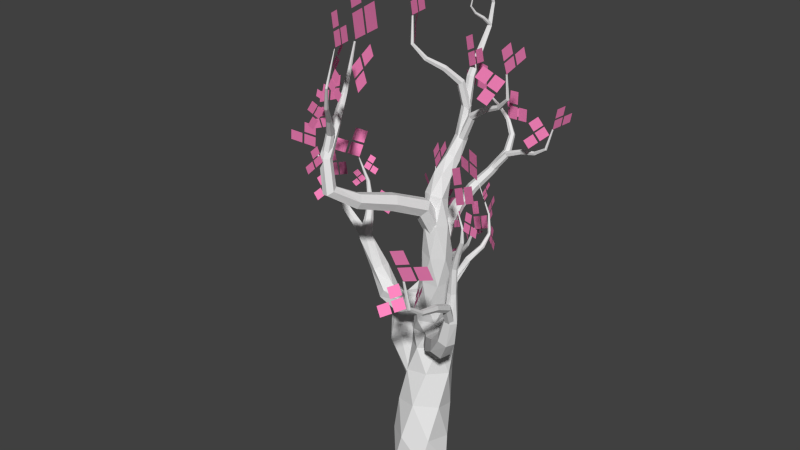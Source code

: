 # Source: deep_tree_03.blend  (saved by Blender 2.73.0; exported with 4.5.12 LTS)
import bpy
from mathutils import Matrix  # noqa: F401  (used for matrix-valued properties, if any)

bpy.ops.wm.read_factory_settings(use_empty=True)
scene = bpy.context.scene
scene.name = 'Scene'

# ---- collections
col_collection_1 = bpy.data.collections.new('Collection 1'); scene.collection.children.link(col_collection_1)

# ---- materials (node trees are filled in below, after node groups)
mat_material_002 = bpy.data.materials.new('Material.002')
mat_material_002.alpha_threshold = 0.0
mat_material_002.use_transparent_shadow = False
mat_material_002.diffuse_color = (1.0, 0.2472, 0.5349, 1.0)
mat_material_002.specular_color = (0.0, 0.1303, 1.0)
mat_material_002.roughness = 0.5
mat_material_002.specular_intensity = 0.6132
mat_material_002.line_color = (0.0, 0.0, 0.0, 0.4623)
mat_material_003 = bpy.data.materials.new('Material.003')
mat_material_003.alpha_threshold = 0.0
mat_material_003.use_transparent_shadow = False
mat_material_003.roughness = 0.5
mat_material_003.specular_intensity = 0.792
mat_material_003.line_color = (0.0, 0.0, 0.0, 1.0)

# ---- material node trees

# ---- world
world_world = bpy.data.worlds.new('World'); scene.world = world_world
world_world.color = (0.05088, 0.05088, 0.05088)
world_world.use_sun_shadow = False
world_world.sun_shadow_jitter_overblur = 0.0
world_world.cycles.sampling_method = 'MANUAL'
world_world.cycles.sample_map_resolution = 256

# ---- meshes
me_mesh_017 = bpy.data.meshes.new('Mesh.017')
me_mesh_017.from_pydata([(4.245, -0.01212, 2.593), (4.151, -0.04785, 2.466), (4.14, -0.08619, 2.692), (4.046, -0.1219, 2.564), (4.37, 0.07516, 2.477), (4.276, 0.03943, 2.349), (4.264, 0.001095, 2.575), (4.17, -0.03464, 2.448), (4.482, 0.118, 2.629), (4.388, 0.08229, 2.502), (4.377, 0.04395, 2.728), (4.283, 0.00822, 2.601), (4.844, 0.07457, 2.264), (4.765, 0.1012, 2.465), (5.045, 0.1109, 2.339), (4.966, 0.1375, 2.539), (4.608, 0.03178, 2.177), (4.529, 0.05838, 2.377), (4.809, 0.06809, 2.251), (4.729, 0.09469, 2.452), (4.703, -0.0001145, 1.936), (4.624, 0.02648, 2.137), (4.903, 0.0362, 2.011), (4.824, 0.06279, 2.211), (5.271, -0.149, 2.852), (5.064, -0.1109, 2.904), (5.31, -0.2158, 3.055), (5.103, -0.1777, 3.107), (5.225, -0.07021, 2.613), (5.018, -0.0321, 2.665), (5.264, -0.137, 2.816), (5.057, -0.09894, 2.868), (5.474, -0.1159, 2.551), (5.267, -0.07781, 2.603), (5.513, -0.1828, 2.754), (5.305, -0.1446, 2.806), (3.719, 0.004772, 1.638), (3.709, 0.1295, 1.684), (3.668, 0.06629, 1.793), (3.659, -0.0008659, 1.57), (3.671, 0.09581, 1.558), (3.609, 0.1588, 1.601), (3.536, 0.125, 1.657), (3.524, 0.02835, 1.669), (3.586, -0.03459, 1.626), (3.882, 0.01781, 1.85), (3.894, 0.09569, 1.838), (3.845, 0.1487, 1.872), (3.785, 0.1238, 1.918), (3.774, 0.04588, 1.93), (3.822, -0.007094, 1.896), (4.154, 0.01902, 2.143), (4.163, 0.07826, 2.132), (4.135, 0.1204, 2.166), (4.097, 0.1034, 2.211), (4.087, 0.04415, 2.222), (4.116, 0.001962, 2.188), (4.48, 0.007578, 2.397), (4.488, 0.04841, 2.388), (4.473, 0.07857, 2.414), (4.451, 0.0679, 2.449), (4.444, 0.02706, 2.457), (4.458, -0.003099, 2.431), (4.785, -0.01321, 2.577), (4.79, 0.009493, 2.572), (4.785, 0.02671, 2.588), (4.776, 0.02123, 2.609), (4.771, -0.001477, 2.614), (4.776, -0.0187, 2.599), (4.994, -0.04023, 2.656), (4.995, -0.03531, 2.655), (4.994, -0.03143, 2.658), (4.992, -0.03246, 2.663), (4.991, -0.03738, 2.664), (4.992, -0.04126, 2.661), (4.204, 0.3179, 1.358), (4.072, 0.29, 1.418), (4.138, 0.3555, 1.231), (4.006, 0.3276, 1.292), (4.282, 0.2737, 1.508), (4.15, 0.2458, 1.568), (4.216, 0.3112, 1.381), (4.084, 0.2833, 1.441), (4.44, 0.3071, 1.435), (4.308, 0.2793, 1.496), (4.374, 0.3447, 1.308), (4.242, 0.3168, 1.369), (4.841, 0.3211, 1.632), (4.741, 0.2739, 1.665), (4.797, 0.3399, 1.527), (4.698, 0.2927, 1.56), (4.892, 0.299, 1.755), (4.793, 0.2518, 1.788), (4.849, 0.3178, 1.651), (4.749, 0.2706, 1.683), (5.011, 0.3556, 1.716), (4.912, 0.3084, 1.749), (4.968, 0.3743, 1.611), (4.868, 0.3272, 1.644), (4.583, 0.2048, 1.908), (4.65, 0.2512, 1.842), (4.664, 0.1705, 1.966), (4.731, 0.2169, 1.899), (4.487, 0.2452, 1.841), (4.554, 0.2916, 1.774), (4.568, 0.211, 1.898), (4.635, 0.2573, 1.831), (4.407, 0.1896, 1.921), (4.474, 0.236, 1.854), (4.488, 0.1553, 1.978), (4.555, 0.2017, 1.911), (5.279, 0.1779, 1.981), (5.206, 0.3199, 1.833), (5.481, 0.2519, 1.953), (5.408, 0.3939, 1.805), (5.04, 0.0908, 2.014), (4.968, 0.2328, 1.867), (5.242, 0.1648, 1.986), (5.17, 0.3067, 1.838), (5.127, -0.07951, 2.191), (5.055, 0.06249, 2.043), (5.329, -0.005557, 2.163), (5.257, 0.1364, 2.015), (2.839, 0.3608, 0.4397), (2.623, 0.4924, 0.4833), (2.411, 0.4388, 0.3497), (2.415, 0.2536, 0.1725), (2.63, 0.122, 0.1289), (2.842, 0.1756, 0.2625), (2.773, 0.07808, 0.7491), (2.627, 0.2428, 0.7993), (2.405, 0.2034, 0.7905), (2.329, -0.0005788, 0.7315), (2.475, -0.1653, 0.6813), (2.697, -0.1259, 0.6902), (2.845, 0.03739, 0.9608), (2.761, 0.212, 0.9846), (2.593, 0.2272, 1.081), (2.507, 0.06779, 1.153), (2.59, -0.1068, 1.129), (2.759, -0.122, 1.033), (3.112, 0.06755, 1.216), (3.093, 0.2304, 1.222), (3.0, 0.2977, 1.34), (2.927, 0.202, 1.452), (2.947, 0.03911, 1.445), (3.039, -0.02812, 1.327), (3.604, -0.02177, 1.514), (3.599, 0.1067, 1.478), (3.557, 0.1982, 1.566), (3.519, 0.1612, 1.688), (3.524, 0.03271, 1.724), (3.567, -0.05879, 1.636), (3.699, -0.01471, 1.558), (3.672, 0.06667, 1.491), (3.629, 0.158, 1.532), (3.614, 0.1679, 1.639), (3.642, 0.08655, 1.705), (3.684, -0.004773, 1.665), (3.901, 0.07933, 1.601), (3.886, 0.1232, 1.531), (3.852, 0.1997, 1.536), (3.832, 0.2323, 1.61), (3.847, 0.1885, 1.68), (3.881, 0.112, 1.676), (4.176, 0.1907, 1.655), (4.18, 0.2074, 1.598), (4.168, 0.2633, 1.583), (4.152, 0.3025, 1.624), (4.148, 0.2858, 1.681), (4.161, 0.2299, 1.696), (4.525, 0.2578, 1.738), (4.533, 0.2566, 1.704), (4.537, 0.2858, 1.686), (4.534, 0.3162, 1.702), (4.526, 0.3174, 1.736), (4.521, 0.2882, 1.753), (4.954, 0.2136, 1.872), (4.956, 0.21, 1.863), (4.958, 0.2161, 1.856), (4.958, 0.2257, 1.857), (4.956, 0.2292, 1.866), (4.954, 0.2232, 1.874), (3.471, 0.08823, 1.676), (3.452, 0.0125, 1.616), (3.505, 0.0005498, 1.535), (3.577, 0.06432, 1.513), (3.595, 0.14, 1.572), (5.764, 1.467, -0.8634), (5.862, 1.589, -0.9621), (5.92, 1.387, -0.8053), (6.019, 1.509, -0.9039), (5.579, 1.562, -0.9319), (5.678, 1.683, -1.031), (5.736, 1.482, -0.8738), (5.835, 1.603, -0.9724), (5.461, 1.416, -0.8136), (5.56, 1.538, -0.9123), (5.617, 1.336, -0.7555), (5.716, 1.458, -0.8541), (5.985, 1.87, -1.178), (5.807, 1.893, -1.134), (6.0, 2.05, -1.214), (5.821, 2.074, -1.17), (5.968, 1.656, -1.135), (5.789, 1.68, -1.091), (5.982, 1.837, -1.171), (5.804, 1.861, -1.127), (6.181, 1.629, -1.188), (6.003, 1.652, -1.144), (6.196, 1.809, -1.224), (6.018, 1.833, -1.18), (4.744, 1.597, 0.02612), (4.715, 1.66, 0.01366), (4.743, 1.717, 0.04232), (4.799, 1.712, 0.08343), (4.828, 1.649, 0.09588), (4.8, 1.592, 0.06723), (5.058, 1.694, -0.2106), (5.036, 1.747, -0.2198), (5.061, 1.794, -0.1948), (5.108, 1.788, -0.1605), (5.131, 1.734, -0.1514), (5.106, 1.687, -0.1764), (5.179, 1.693, -0.4906), (5.163, 1.737, -0.4993), (5.192, 1.774, -0.4934), (5.237, 1.767, -0.4788), (5.253, 1.723, -0.4702), (5.224, 1.686, -0.4761), (5.255, 1.651, -0.7839), (5.245, 1.685, -0.7928), (5.268, 1.713, -0.787), (5.301, 1.707, -0.7723), (5.31, 1.673, -0.7634), (5.288, 1.645, -0.7692), (5.416, 1.625, -1.014), (5.411, 1.649, -1.021), (5.421, 1.668, -1.007), (5.435, 1.664, -0.987), (5.44, 1.64, -0.9803), (5.431, 1.621, -0.9937), (5.779, 1.673, -1.097), (5.777, 1.687, -1.1), (5.782, 1.697, -1.093), (5.79, 1.694, -1.081), (5.793, 1.681, -1.078), (5.787, 1.67, -1.086), (4.13, -2.016, -0.7299), (4.191, -1.89, -0.8573), (4.251, -1.946, -0.6026), (4.312, -1.821, -0.73), (3.987, -2.098, -0.8799), (4.049, -1.973, -1.007), (4.108, -2.028, -0.7526), (4.17, -1.903, -0.88), (3.913, -2.248, -0.7271), (3.975, -2.123, -0.8545), (4.034, -2.179, -0.5998), (4.096, -2.053, -0.7272), (4.878, -2.076, -1.219), (4.65, -2.017, -1.288), (4.956, -2.043, -1.449), (4.728, -1.985, -1.519), (4.786, -2.114, -0.9468), (4.558, -2.055, -1.016), (4.864, -2.082, -1.177), (4.636, -2.023, -1.247), (5.06, -2.184, -0.8636), (4.831, -2.126, -0.933), (5.138, -2.152, -1.094), (4.91, -2.093, -1.164), (3.031, -0.727, -0.8062), (3.015, -0.717, -0.897), (3.064, -0.6554, -0.9463), (3.129, -0.6038, -0.9047), (3.145, -0.6139, -0.8138), (3.096, -0.6755, -0.7646), (3.498, -0.9712, -0.9167), (3.486, -0.9607, -0.9931), (3.529, -0.9082, -1.032), (3.583, -0.8662, -0.9945), (3.594, -0.8768, -0.9181), (3.552, -0.9293, -0.8792), (3.692, -1.319, -0.9895), (3.686, -1.311, -1.052), (3.734, -1.287, -1.085), (3.787, -1.27, -1.056), (3.793, -1.277, -0.9938), (3.745, -1.302, -0.9604), (3.818, -1.702, -1.033), (3.817, -1.699, -1.081), (3.854, -1.679, -1.105), (3.892, -1.662, -1.08), (3.893, -1.665, -1.032), (3.856, -1.685, -1.008), (4.051, -1.996, -1.041), (4.052, -1.995, -1.075), (4.068, -1.969, -1.09), (4.083, -1.945, -1.071), (4.081, -1.947, -1.038), (4.065, -1.972, -1.023), (4.543, -2.066, -1.014), (4.545, -2.065, -1.033), (4.554, -2.05, -1.041), (4.562, -2.037, -1.03), (4.56, -2.039, -1.011), (4.551, -2.053, -1.003), (4.207, -1.704, -1.033), (4.062, -1.667, -0.9881), (4.256, -1.564, -0.9854), (4.111, -1.527, -0.9407), (4.148, -1.869, -1.089), (4.003, -1.833, -1.044), (4.198, -1.729, -1.041), (4.053, -1.692, -0.9965), (4.322, -1.913, -1.142), (4.177, -1.876, -1.098), (4.372, -1.772, -1.095), (4.227, -1.736, -1.05), (6.919, 0.1677, -0.7722), (7.085, 0.2699, -0.8503), (7.047, 0.03477, -0.6723), (7.214, 0.137, -0.7503), (6.767, 0.3243, -0.89), (6.934, 0.4265, -0.968), (6.896, 0.1914, -0.79), (7.062, 0.2936, -0.8681), (6.568, 0.2017, -0.7964), (6.734, 0.3039, -0.8744), (6.696, 0.0688, -0.6964), (6.863, 0.171, -0.7745), (7.353, 0.538, -1.044), (7.158, 0.6168, -1.039), (7.431, 0.7314, -1.071), (7.236, 0.8102, -1.067), (7.262, 0.3101, -1.011), (7.067, 0.3889, -1.007), (7.339, 0.5035, -1.039), (7.144, 0.5823, -1.034), (7.495, 0.2155, -1.017), (7.3, 0.2943, -1.012), (7.573, 0.4089, -1.044), (7.378, 0.4878, -1.04), (5.639, 0.6265, -0.04008), (5.63, 0.7033, -0.05799), (5.669, 0.7586, -0.01641), (5.717, 0.7371, 0.04307), (5.726, 0.6603, 0.06098), (5.687, 0.605, 0.0194), (6.064, 0.6356, -0.2175), (6.058, 0.7007, -0.2307), (6.091, 0.7453, -0.1943), (6.131, 0.7249, -0.1448), (6.137, 0.6597, -0.1316), (6.103, 0.6151, -0.168), (6.264, 0.5939, -0.4968), (6.262, 0.6467, -0.5082), (6.303, 0.6791, -0.4924), (6.345, 0.6586, -0.4653), (6.346, 0.6058, -0.454), (6.306, 0.5734, -0.4697), (6.409, 0.5205, -0.804), (6.41, 0.5604, -0.8147), (6.441, 0.5841, -0.801), (6.471, 0.5679, -0.7768), (6.469, 0.528, -0.7662), (6.438, 0.5042, -0.7798), (6.633, 0.4403, -1.019), (6.636, 0.4678, -1.026), (6.648, 0.4864, -1.008), (6.657, 0.4775, -0.9824), (6.654, 0.45, -0.9749), (6.642, 0.4314, -0.993), (7.056, 0.3848, -1.016), (7.058, 0.4002, -1.02), (7.065, 0.4102, -1.01), (7.069, 0.4046, -0.9953), (7.067, 0.3892, -0.9916), (7.06, 0.3792, -1.002), (7.897, 1.266, 0.2636), (7.964, 1.213, 0.2022), (7.973, 1.336, 0.2856), (8.04, 1.283, 0.2242), (7.808, 1.183, 0.2377), (7.875, 1.13, 0.1763), (7.884, 1.253, 0.2597), (7.951, 1.2, 0.1982), (7.728, 1.247, 0.3114), (7.795, 1.194, 0.2499), (7.803, 1.317, 0.3334), (7.87, 1.264, 0.2719), (8.06, 1.077, 0.06765), (7.955, 1.066, 0.06462), (8.068, 1.033, -0.02739), (7.963, 1.021, -0.03042), (8.051, 1.13, 0.1796), (7.946, 1.119, 0.1766), (8.059, 1.086, 0.0846), (7.954, 1.074, 0.08157), (8.177, 1.145, 0.1833), (8.072, 1.133, 0.1802), (8.184, 1.1, 0.08823), (8.08, 1.088, 0.0852), (7.387, 1.447, 0.1126), (7.374, 1.43, 0.08664), (7.381, 1.439, 0.05539), (7.4, 1.466, 0.0501), (7.412, 1.484, 0.07606), (7.406, 1.474, 0.1073), (7.504, 1.322, 0.141), (7.496, 1.308, 0.1195), (7.509, 1.31, 0.09582), (7.53, 1.327, 0.09364), (7.539, 1.341, 0.1151), (7.526, 1.339, 0.1388), (7.603, 1.19, 0.1973), (7.598, 1.178, 0.1808), (7.608, 1.181, 0.1629), (7.623, 1.195, 0.1614), (7.628, 1.207, 0.1779), (7.618, 1.204, 0.1958), (7.734, 1.103, 0.2287), (7.732, 1.095, 0.2171), (7.733, 1.1, 0.2039), (7.737, 1.114, 0.2024), (7.74, 1.122, 0.214), (7.738, 1.116, 0.2271), (7.942, 1.115, 0.1818), (7.941, 1.11, 0.1752), (7.942, 1.114, 0.1679), (7.944, 1.121, 0.1674), (7.946, 1.126, 0.174), (7.945, 1.122, 0.1813), (7.523, 0.4301, 0.7787), (7.713, 0.3513, 0.7071), (7.628, 0.5926, 0.8773), (7.818, 0.5138, 0.8057), (7.4, 0.2386, 0.6625), (7.589, 0.1598, 0.591), (7.505, 0.4011, 0.7611), (7.694, 0.3223, 0.6896), (7.173, 0.3331, 0.7484), (7.362, 0.2543, 0.6768), (7.278, 0.4956, 0.847), (7.467, 0.4168, 0.7754), (7.178, -2.115, 0.4313), (7.171, -2.14, 0.3276), (7.283, -2.097, 0.4193), (7.276, -2.122, 0.3155), (7.055, -2.137, 0.4455), (7.047, -2.162, 0.3417), (7.16, -2.118, 0.4335), (7.152, -2.144, 0.3297), (7.064, -2.106, 0.5699), (7.056, -2.131, 0.4662), (7.169, -2.088, 0.5579), (7.161, -2.113, 0.4541), (5.808, 2.112, -0.131), (5.595, 2.076, -0.1538), (5.841, 2.047, -0.3357), (5.628, 2.011, -0.3585), (5.769, 2.188, 0.1102), (5.556, 2.152, 0.08743), (5.802, 2.124, -0.09452), (5.589, 2.087, -0.1173), (6.025, 2.232, 0.1374), (5.812, 2.195, 0.1147), (6.058, 2.167, -0.06724), (5.845, 2.131, -0.08998), (7.958, 1.613, 0.3475), (7.992, 1.541, 0.2094), (8.112, 1.609, 0.387), (8.146, 1.538, 0.2489), (7.776, 1.618, 0.3009), (7.81, 1.546, 0.1627), (7.93, 1.614, 0.3404), (7.964, 1.542, 0.2023), (7.736, 1.704, 0.4665), (7.77, 1.632, 0.3284), (7.89, 1.7, 0.5061), (7.924, 1.628, 0.3679), (3.882, 1.75, 1.016), (3.732, 1.719, 1.069), (3.84, 1.904, 0.9867), (3.69, 1.873, 1.039), (3.932, 1.569, 1.051), (3.782, 1.537, 1.103), (3.89, 1.723, 1.022), (3.739, 1.691, 1.074), (4.113, 1.606, 0.9885), (3.962, 1.575, 1.041), (4.07, 1.76, 0.9589), (3.92, 1.729, 1.011), (3.972, 1.737, 1.52), (4.102, 1.615, 1.396), (4.14, 1.781, 1.651), (4.27, 1.66, 1.527), (3.775, 1.684, 1.366), (3.905, 1.562, 1.242), (3.942, 1.729, 1.497), (4.072, 1.607, 1.372), (3.619, 1.829, 1.516), (3.749, 1.708, 1.391), (3.786, 1.874, 1.646), (3.916, 1.753, 1.522), (7.703, -1.968, 0.2379), (7.781, -2.074, 0.1656), (7.823, -1.878, 0.2359), (7.901, -1.983, 0.1636), (7.561, -2.075, 0.2404), (7.64, -2.18, 0.1681), (7.681, -1.984, 0.2383), (7.76, -2.09, 0.166), (7.467, -1.948, 0.3271), (7.546, -2.053, 0.2548), (7.587, -1.857, 0.325), (7.666, -1.963, 0.2527), (7.05, -1.136, 1.12), (7.082, -1.243, 0.9834), (7.208, -1.176, 1.188), (7.24, -1.282, 1.052), (6.863, -1.09, 1.04), (6.896, -1.197, 0.9029), (7.021, -1.129, 1.108), (7.054, -1.236, 0.9712), (6.824, -0.9623, 1.204), (6.857, -1.069, 1.067), (6.982, -1.001, 1.272), (7.015, -1.108, 1.135), (5.31, -0.1148, -1.077), (5.219, -0.1385, -1.04), (5.3, -0.1865, -1.148), (5.209, -0.2102, -1.111), (5.322, -0.03031, -0.9931), (5.23, -0.05399, -0.9566), (5.312, -0.102, -1.064), (5.22, -0.1257, -1.027), (5.431, -0.0019, -1.037), (5.34, -0.02558, -1.0), (5.422, -0.0736, -1.108), (5.33, -0.09728, -1.071), (5.053, -0.7138, -0.9763), (5.104, -0.7641, -1.061), (5.15, -0.6699, -0.9443), (5.201, -0.7202, -1.029), (4.939, -0.7655, -1.014), (4.99, -0.8158, -1.099), (5.036, -0.7216, -0.9821), (5.087, -0.7719, -1.067), (4.878, -0.7051, -0.9126), (4.929, -0.7554, -0.9972), (4.975, -0.6612, -0.8806), (5.026, -0.7115, -0.9652), (7.26, -1.27, 0.397), (7.075, -1.297, 0.5443), (7.144, -1.393, 0.2295), (6.96, -1.42, 0.3768), (7.396, -1.125, 0.5943), (7.211, -1.153, 0.7417), (7.28, -1.248, 0.4268), (7.096, -1.276, 0.5742), (7.617, -1.092, 0.4176), (7.433, -1.12, 0.5649), (7.502, -1.215, 0.2501), (7.317, -1.242, 0.3975), (7.413, -2.345, -0.0666), (7.281, -2.338, 0.003285), (7.345, -2.387, -0.1933), (7.212, -2.38, -0.1234), (7.495, -2.296, 0.08264), (7.362, -2.289, 0.1525), (7.426, -2.338, -0.04401), (7.293, -2.331, 0.02588), (7.654, -2.304, -0.001184), (7.521, -2.297, 0.0687), (7.585, -2.346, -0.1278), (7.452, -2.339, -0.05795), (4.699, -0.3588, -1.396), (4.573, -0.3548, -1.38), (4.684, -0.4408, -1.492), (4.558, -0.4368, -1.475), (4.716, -0.2621, -1.284), (4.591, -0.2581, -1.268), (4.701, -0.3441, -1.379), (4.576, -0.3402, -1.363), (4.867, -0.2669, -1.304), (4.741, -0.2629, -1.287), (4.852, -0.3489, -1.399), (4.726, -0.3449, -1.383), (4.941, 0.1453, -1.011), (5.06, 0.102, -1.023), (4.986, 0.2588, -0.9776), (5.105, 0.2155, -0.9892), (4.889, 0.01148, -1.051), (5.007, -0.03182, -1.063), (4.933, 0.125, -1.017), (5.052, 0.08173, -1.029), (4.746, 0.06341, -1.037), (4.865, 0.02012, -1.049), (4.791, 0.177, -1.004), (4.91, 0.1337, -1.015), (2.85, 1.626, 0.7858), (2.885, 1.487, 0.8058), (2.98, 1.651, 0.7291), (3.015, 1.512, 0.7492), (2.697, 1.596, 0.8525), (2.732, 1.458, 0.8725), (2.827, 1.621, 0.7959), (2.862, 1.483, 0.8159), (2.654, 1.762, 0.8284), (2.69, 1.624, 0.8485), (2.784, 1.787, 0.7718), (2.82, 1.649, 0.7919), (3.757, 1.255, -0.03669), (3.704, 1.208, 0.02076), (3.7, 1.327, -0.03082), (3.647, 1.28, 0.02662), (3.824, 1.171, -0.0436), (3.771, 1.124, 0.01385), (3.767, 1.242, -0.03773), (3.714, 1.195, 0.01971), (3.888, 1.227, -0.1125), (3.835, 1.18, -0.05505), (3.831, 1.299, -0.1066), (3.778, 1.252, -0.04918), (3.618, 1.181, 0.2094), (3.603, 1.129, 0.1695), (3.681, 1.159, 0.2147), (3.667, 1.107, 0.1748), (3.544, 1.207, 0.2032), (3.529, 1.155, 0.1633), (3.607, 1.185, 0.2085), (3.592, 1.133, 0.1686), (3.561, 1.269, 0.251), (3.547, 1.217, 0.2111), (3.624, 1.247, 0.2563), (3.61, 1.195, 0.2164), (5.115, -0.8914, -1.366), (4.976, -0.9124, -1.36), (5.115, -0.9299, -1.502), (4.975, -0.9509, -1.495), (5.116, -0.8461, -1.206), (4.976, -0.8671, -1.199), (5.115, -0.8846, -1.342), (4.976, -0.9056, -1.335), (5.283, -0.8209, -1.213), (5.143, -0.8419, -1.207), (5.283, -0.8594, -1.349), (5.143, -0.8804, -1.343), (5.661, 0.03719, -0.625), (5.632, -0.04177, -0.8252), (5.874, -0.002516, -0.64), (5.845, -0.08148, -0.8402), (5.41, 0.08397, -0.6073), (5.381, 0.005013, -0.8075), (5.623, 0.04427, -0.6223), (5.594, -0.03469, -0.8225), (5.445, 0.1787, -0.3672), (5.416, 0.09972, -0.5674), (5.658, 0.139, -0.3822), (5.629, 0.06001, -0.5824), (4.162, 1.038, -0.1674), (3.969, 0.9825, -0.2489), (4.26, 0.9629, -0.3463), (4.066, 0.907, -0.4277), (4.048, 1.127, 0.04338), (3.854, 1.072, -0.03809), (4.145, 1.052, -0.1355), (3.952, 0.996, -0.217), (4.28, 1.195, 0.1411), (4.086, 1.139, 0.05962), (4.377, 1.119, -0.03778), (4.184, 1.063, -0.1192), (4.656, 1.954, 1.426), (4.592, 1.806, 1.28), (4.85, 1.965, 1.33), (4.787, 1.818, 1.184), (4.427, 1.94, 1.539), (4.363, 1.792, 1.394), (4.621, 1.952, 1.443), (4.558, 1.804, 1.297), (4.503, 2.117, 1.715), (4.439, 1.97, 1.569), (4.697, 2.129, 1.618), (4.634, 1.981, 1.472), (8.578, 1.407, 0.2121), (8.499, 1.352, 0.0176), (8.779, 1.365, 0.1427), (8.7, 1.309, -0.05187), (8.341, 1.458, 0.294), (8.262, 1.402, 0.09946), (8.542, 1.415, 0.2245), (8.463, 1.359, 0.02999), (8.436, 1.524, 0.5273), (8.357, 1.469, 0.3328), (8.637, 1.482, 0.4578), (8.558, 1.426, 0.2633), (8.036, 0.1254, 0.5132), (7.843, 0.06951, 0.4318), (8.133, 0.04991, 0.3344), (7.94, -0.006023, 0.2529), (7.921, 0.2145, 0.724), (7.728, 0.1585, 0.6425), (8.019, 0.1389, 0.5451), (7.825, 0.08299, 0.4637), (8.153, 0.2815, 0.8217), (7.96, 0.2256, 0.7402), (8.251, 0.206, 0.6428), (8.057, 0.1501, 0.5614), (8.163, -1.111, 0.5138), (7.817, -1.211, 0.3684), (8.336, -1.246, 0.1945), (7.991, -1.345, 0.04904), (7.958, -0.9518, 0.8902), (7.613, -1.052, 0.7447), (8.132, -1.087, 0.5708), (7.786, -1.186, 0.4254), (8.372, -0.832, 1.065), (8.027, -0.9319, 0.9192), (8.546, -0.9669, 0.7453), (8.2, -1.067, 0.5998), (8.202, -2.188, -0.01058), (8.008, -2.244, -0.09204), (8.299, -2.263, -0.1894), (8.106, -2.319, -0.2709), (8.087, -2.099, 0.2002), (7.894, -2.155, 0.1187), (8.184, -2.174, 0.02133), (7.991, -2.23, -0.06014), (8.319, -2.032, 0.2979), (8.126, -2.087, 0.2164), (8.416, -2.107, 0.119), (8.223, -2.163, 0.03757), (5.661, -0.8114, -1.145), (5.435, -0.8768, -1.241), (5.775, -0.8997, -1.354), (5.549, -0.9651, -1.45), (5.528, -0.7074, -0.8989), (5.301, -0.7727, -0.9941), (5.641, -0.7957, -1.108), (5.415, -0.8611, -1.203), (5.799, -0.6289, -0.7846), (5.573, -0.6943, -0.8799), (5.912, -0.7172, -0.9938), (5.686, -0.7826, -1.089), (7.13, 0.8822, -0.0636), (6.937, 0.8263, -0.1451), (7.227, 0.8067, -0.2425), (7.034, 0.7508, -0.3239), (7.015, 0.9713, 0.1472), (6.822, 0.9153, 0.0657), (7.113, 0.8957, -0.0317), (6.919, 0.8398, -0.1132), (7.247, 1.038, 0.2449), (7.054, 0.9824, 0.1634), (7.345, 0.9628, 0.06601), (7.151, 0.9069, -0.01545), (6.354, 1.836, 0.5551), (6.326, 1.806, 0.3419), (6.568, 1.808, 0.5308), (6.54, 1.779, 0.3175), (6.102, 1.868, 0.5838), (6.074, 1.838, 0.3705), (6.316, 1.841, 0.5595), (6.288, 1.811, 0.3462), (6.135, 1.903, 0.8396), (6.107, 1.874, 0.6263), (6.35, 1.876, 0.8152), (6.322, 1.846, 0.602), (-0.612, 0.5137, 0.08622), (-0.6498, 0.4282, 0.6133), (-0.5583, -0.06012, 0.8124), (-0.429, -0.463, 0.4845), (-0.3912, -0.3774, -0.04254), (-0.4827, 0.1109, -0.2417), (-0.12, 0.5128, 0.2308), (-0.1226, 0.3082, 0.6893), (-0.01598, -0.179, 0.7474), (0.09332, -0.4615, 0.347), (0.09598, -0.2569, -0.1114), (-0.01066, 0.2303, -0.1695), (0.4526, 0.5877, 0.3718), (0.4968, 0.2917, 0.7327), (0.6453, -0.1468, 0.6593), (0.7496, -0.2894, 0.225), (0.7054, 0.006562, -0.1359), (0.5568, 0.4451, -0.06247), (1.09, 0.6666, 0.507), (1.148, 0.3015, 0.7374), (1.28, -0.06297, 0.5385), (1.354, -0.06232, 0.1093), (1.296, 0.3028, -0.1212), (1.164, 0.6673, 0.07768), (1.673, 0.6554, 0.6155), (1.681, 0.2584, 0.6805), (1.768, 0.006868, 0.3785), (1.845, 0.1523, 0.01141), (1.837, 0.5494, -0.05358), (1.751, 0.8009, 0.2485), (2.114, 0.4876, 0.681), (2.042, 0.1428, 0.5703), (2.089, 0.04906, 0.2163), (2.207, 0.3001, -0.02699), (2.279, 0.6449, 0.08369), (2.232, 0.7387, 0.4377), (2.441, 0.2401, 0.6193), (2.335, 0.02112, 0.3815), (2.365, 0.09974, 0.05158), (2.502, 0.3974, -0.04054), (2.609, 0.6164, 0.1973), (2.579, 0.5378, 0.5272), (2.81, 0.0325, 0.4221), (2.718, -0.03413, 0.1317), (2.758, 0.1748, -0.09639), (2.89, 0.4504, -0.03402), (2.982, 0.517, 0.2564), (2.942, 0.3081, 0.4845), (3.238, -0.09533, 0.1841), (3.194, -0.02452, -0.08661), (3.255, 0.2371, -0.1763), (3.36, 0.428, 0.004798), (3.404, 0.3572, 0.2755), (3.343, 0.09551, 0.3651), (3.759, -0.1379, -0.00866), (3.757, 0.03002, -0.2), (3.804, 0.2759, -0.1541), (3.854, 0.3538, 0.08321), (3.855, 0.1859, 0.2746), (3.808, -0.05992, 0.2287), (4.355, -0.08931, -0.0822), (4.341, 0.1205, -0.1649), (4.341, 0.2975, -0.02452), (4.355, 0.2648, 0.1986), (4.37, 0.05501, 0.2813), (4.37, -0.122, 0.1409), (4.816, 0.07094, -0.07249), (4.745, 0.2541, -0.05754), (4.724, 0.3379, 0.1198), (4.775, 0.2384, 0.2822), (4.847, 0.05516, 0.2673), (4.867, -0.02855, 0.0899), (5.081, 0.2983, -0.05911), (4.995, 0.4206, 0.01823), (5.005, 0.438, 0.1854), (5.102, 0.3332, 0.2752), (5.188, 0.211, 0.1978), (5.177, 0.1935, 0.0307), (5.326, 0.5494, -0.05522), (5.274, 0.6329, 0.04383), (5.309, 0.613, 0.1774), (5.396, 0.5097, 0.212), (5.448, 0.4262, 0.1129), (5.413, 0.4461, -0.02067), (5.664, 0.7589, -0.05772), (5.649, 0.8146, 0.03684), (5.675, 0.7674, 0.1337), (5.715, 0.6644, 0.136), (5.731, 0.6087, 0.04146), (5.705, 0.656, -0.0554), (6.161, 0.829, -0.05017), (6.155, 0.8565, 0.02683), (6.166, 0.8052, 0.08975), (6.183, 0.7262, 0.07568), (6.189, 0.6987, -0.001311), (6.178, 0.75, -0.06424), (6.649, 0.9444, -0.02255), (6.639, 0.9554, 0.04438), (6.66, 0.9086, 0.09017), (6.69, 0.8507, 0.06904), (6.7, 0.8398, 0.002111), (6.679, 0.8866, -0.04368), (7.007, 1.213, 0.02153), (6.999, 1.215, 0.07599), (7.025, 1.179, 0.1089), (7.059, 1.142, 0.0874), (7.067, 1.14, 0.03295), (7.041, 1.176, 1.053e-05), (7.337, 1.49, 0.06867), (7.333, 1.489, 0.1101), (7.349, 1.457, 0.1318), (7.369, 1.427, 0.1121), (7.373, 1.428, 0.07068), (7.357, 1.459, 0.04895), (7.722, 1.604, 0.1016), (7.721, 1.602, 0.1297), (7.72, 1.577, 0.142), (7.72, 1.553, 0.1263), (7.721, 1.555, 0.09821), (7.722, 1.581, 0.08585), (8.23, 1.393, 0.1022), (8.229, 1.392, 0.1168), (8.229, 1.378, 0.1227), (8.229, 1.366, 0.1139), (8.229, 1.368, 0.09928), (8.23, 1.381, 0.09342), (4.125, -0.02216, 0.1895), (4.123, -0.0682, 0.007189), (4.244, 0.01422, -0.1116), (4.365, 0.1427, -0.04808), (4.367, 0.1887, 0.1342), (4.247, 0.1063, 0.253), (4.59, -0.2614, 0.2458), (4.591, -0.3015, 0.07935), (4.701, -0.2249, -0.0267), (4.811, -0.1083, 0.03373), (4.81, -0.06819, 0.2002), (4.7, -0.1447, 0.3063), (4.831, -0.7822, 0.3741), (4.836, -0.8193, 0.2243), (4.965, -0.7922, 0.1429), (5.088, -0.7282, 0.2113), (5.082, -0.6912, 0.3612), (4.953, -0.7182, 0.4426), (5.044, -1.42, 0.5466), (5.056, -1.455, 0.4141), (5.171, -1.424, 0.3449), (5.274, -1.357, 0.4081), (5.261, -1.322, 0.5406), (5.147, -1.353, 0.6098), (5.378, -1.896, 0.7129), (5.398, -1.925, 0.5972), (5.458, -1.849, 0.5251), (5.498, -1.744, 0.5686), (5.479, -1.715, 0.6843), (5.419, -1.791, 0.7565), (5.946, -1.863, 0.7979), (5.963, -1.879, 0.6965), (5.948, -1.802, 0.6282), (5.915, -1.709, 0.6614), (5.898, -1.693, 0.7628), (5.913, -1.77, 0.831), (6.348, -1.609, 0.8196), (6.359, -1.613, 0.734), (6.325, -1.553, 0.6829), (6.279, -1.488, 0.7173), (6.268, -1.484, 0.8029), (6.302, -1.544, 0.854), (6.599, -1.414, 0.8449), (6.602, -1.409, 0.7764), (6.572, -1.357, 0.7436), (6.538, -1.309, 0.7792), (6.534, -1.313, 0.8478), (6.565, -1.366, 0.8806), (6.816, -1.266, 0.8553), (6.811, -1.257, 0.805), (6.792, -1.213, 0.788), (6.776, -1.178, 0.8212), (6.781, -1.186, 0.8714), (6.801, -1.23, 0.8884), (7.109, -1.156, 0.8303), (7.103, -1.146, 0.799), (7.095, -1.114, 0.7929), (7.094, -1.092, 0.818), (7.1, -1.102, 0.8493), (7.108, -1.134, 0.8554), (7.588, -1.082, 0.7465), (7.584, -1.075, 0.7328), (7.581, -1.059, 0.7326), (7.581, -1.051, 0.7461), (7.584, -1.058, 0.7597), (7.588, -1.073, 0.7599), (6.134, 0.7583, 0.06796), (6.133, 0.7144, -0.001325), (6.169, 0.7435, -0.06865), (6.207, 0.8164, -0.06669), (6.208, 0.8602, 0.002593), (6.171, 0.8312, 0.06992), (6.596, 0.6601, 0.1243), (6.596, 0.6251, 0.06487), (6.628, 0.6517, 0.009638), (6.659, 0.7132, 0.01378), (6.658, 0.7481, 0.07316), (6.626, 0.7216, 0.1284), (6.842, 0.4402, 0.2608), (6.846, 0.4117, 0.2129), (6.887, 0.4236, 0.1767), (6.924, 0.4639, 0.1883), (6.92, 0.4923, 0.2362), (6.879, 0.4804, 0.2724), (7.035, 0.1936, 0.4369), (7.041, 0.1707, 0.4014), (7.072, 0.1817, 0.3741), (7.097, 0.2155, 0.3824), (7.09, 0.2384, 0.4179), (7.059, 0.2275, 0.4451), (7.292, 0.05272, 0.5899), (7.299, 0.03702, 0.5656), (7.309, 0.05065, 0.5416), (7.314, 0.07998, 0.5419), (7.307, 0.09567, 0.5662), (7.297, 0.08204, 0.5902), (7.718, 0.1485, 0.6496), (7.722, 0.1403, 0.6358), (7.728, 0.1484, 0.6227), (7.73, 0.1648, 0.6234), (7.726, 0.173, 0.6373), (7.72, 0.1649, 0.6504), (3.194, 0.3989, 0.1018), (3.191, 0.356, 0.2542), (3.254, 0.2179, 0.2991), (3.32, 0.1226, 0.1916), (3.324, 0.1654, 0.03915), (3.261, 0.3035, -0.005721), (3.686, 0.5072, 0.114), (3.668, 0.4949, 0.2555), (3.716, 0.3786, 0.3236), (3.782, 0.2746, 0.2502), (3.799, 0.2868, 0.1087), (3.751, 0.4031, 0.04057), (3.97, 0.7456, 0.1673), (3.933, 0.7482, 0.2895), (3.994, 0.6767, 0.3763), (4.092, 0.6027, 0.3407), (4.129, 0.6001, 0.2185), (4.068, 0.6716, 0.1317), (4.189, 1.072, 0.2139), (4.149, 1.091, 0.3174), (4.204, 1.053, 0.4072), (4.3, 0.9955, 0.3936), (4.34, 0.9764, 0.2902), (4.284, 1.015, 0.2003), (4.404, 1.403, 0.1847), (4.381, 1.45, 0.2667), (4.433, 1.436, 0.3473), (4.509, 1.374, 0.346), (4.531, 1.327, 0.264), (4.479, 1.341, 0.1833), (4.688, 1.639, 0.008777), (4.682, 1.694, 0.06941), (4.728, 1.685, 0.1367), (4.78, 1.622, 0.1434), (4.786, 1.567, 0.08281), (4.74, 1.576, 0.01548), (5.054, 1.866, -0.1738), (5.037, 1.899, -0.1166), (5.062, 1.878, -0.05676), (5.104, 1.824, -0.0541), (5.121, 1.791, -0.1113), (5.096, 1.812, -0.1711), (5.31, 2.084, -0.09883), (5.28, 2.089, -0.05446), (5.284, 2.054, -0.01394), (5.318, 2.012, -0.01777), (5.349, 2.007, -0.06214), (5.345, 2.042, -0.1027), (5.525, 2.208, 0.1074), (5.499, 2.204, 0.1376), (5.493, 2.167, 0.1532), (5.512, 2.135, 0.1385), (5.538, 2.14, 0.1082), (5.545, 2.177, 0.09269), (5.762, 2.153, 0.3095), (5.747, 2.144, 0.329), (5.735, 2.121, 0.327), (5.738, 2.106, 0.3056), (5.754, 2.115, 0.2861), (5.766, 2.138, 0.288), (6.072, 1.85, 0.3708), (6.065, 1.844, 0.3782), (6.061, 1.833, 0.3748), (6.064, 1.828, 0.3639), (6.072, 1.834, 0.3565), (6.076, 1.845, 0.3599), (5.899, -1.856, 0.7551), (5.882, -1.818, 0.6841), (5.892, -1.737, 0.677), (5.92, -1.694, 0.7408), (5.937, -1.731, 0.8117), (5.926, -1.812, 0.8189), (6.311, -1.774, 0.7022), (6.298, -1.744, 0.6444), (6.306, -1.678, 0.6386), (6.328, -1.642, 0.6905), (6.342, -1.673, 0.7482), (6.334, -1.739, 0.7541), (6.613, -1.936, 0.5472), (6.603, -1.913, 0.5027), (6.626, -1.869, 0.4908), (6.66, -1.848, 0.5234), (6.67, -1.871, 0.5679), (6.647, -1.915, 0.5798), (6.929, -2.18, 0.346), (6.922, -2.163, 0.3147), (6.936, -2.131, 0.3074), (6.958, -2.115, 0.3313), (6.966, -2.132, 0.3625), (6.951, -2.164, 0.3699), (7.326, -2.317, 0.1814), (7.322, -2.307, 0.1634), (7.322, -2.287, 0.1622), (7.327, -2.275, 0.179), (7.331, -2.285, 0.197), (7.331, -2.306, 0.1982), (7.869, -2.165, 0.1342), (7.868, -2.163, 0.1295), (7.868, -2.157, 0.1292), (7.869, -2.154, 0.1336), (7.871, -2.157, 0.1383), (7.87, -2.162, 0.1387), (1.726, 0.2783, 0.4606), (1.572, 0.3852, 0.2435), (1.676, 0.6007, 0.08529), (1.935, 0.7094, 0.1442), (2.09, 0.6026, 0.3613), (1.985, 0.387, 0.5195), (2.051, -0.3164, -0.05527), (1.918, -0.2254, -0.2409), (2.007, -0.04096, -0.3768), (2.229, 0.05259, -0.327), (2.362, -0.03833, -0.1414), (2.273, -0.2228, -0.005483), (2.387, -0.6656, -0.4517), (2.279, -0.6, -0.6124), (2.327, -0.4225, -0.7019), (2.482, -0.3106, -0.6307), (2.59, -0.3762, -0.47), (2.543, -0.5537, -0.3805), (2.765, -0.8048, -0.7089), (2.697, -0.7723, -0.8534), (2.703, -0.6209, -0.9138), (2.776, -0.5021, -0.8297), (2.844, -0.5346, -0.6851), (2.839, -0.686, -0.6247), (3.197, -0.8065, -0.8292), (3.173, -0.8002, -0.9482), (3.165, -0.6918, -1.003), (3.181, -0.5898, -0.9386), (3.205, -0.5961, -0.8195), (3.213, -0.7045, -0.7648), (3.723, -0.764, -0.853), (3.714, -0.7746, -0.9322), (3.71, -0.711, -0.981), (3.714, -0.6368, -0.9507), (3.723, -0.6262, -0.8716), (3.727, -0.6898, -0.8227), (4.21, -0.773, -0.903), (4.192, -0.7968, -0.9608), (4.183, -0.7566, -1.011), (4.192, -0.6926, -1.003), (4.209, -0.6689, -0.9456), (4.218, -0.7091, -0.8954), (4.533, -0.8067, -1.022), (4.513, -0.8371, -1.056), (4.497, -0.8192, -1.099), (4.501, -0.7708, -1.109), (4.522, -0.7404, -1.076), (4.538, -0.7583, -1.032), (4.765, -0.8349, -1.131), (4.757, -0.8647, -1.146), (4.749, -0.8655, -1.179), (4.748, -0.8364, -1.197), (4.755, -0.8066, -1.182), (4.764, -0.8058, -1.149), (4.983, -0.8314, -1.149), (4.984, -0.8502, -1.15), (4.989, -0.8586, -1.166), (4.992, -0.8482, -1.182), (4.99, -0.8293, -1.181), (4.986, -0.8209, -1.165), (5.288, -0.7702, -0.9922), (5.288, -0.7735, -0.9909), (5.289, -0.7762, -0.993), (5.289, -0.7757, -0.9964), (5.289, -0.7724, -0.9977), (5.289, -0.7697, -0.9956), (3.846, -0.7008, -0.9129), (3.893, -0.6975, -0.8653), (3.948, -0.7339, -0.8706), (3.957, -0.7736, -0.9234), (3.911, -0.7769, -0.9445), (3.855, -0.7405, -0.9657), (4.286, -0.5044, -1.062), (4.321, -0.5272, -1.032), (4.346, -0.5697, -1.049), (4.335, -0.5893, -1.096), (4.299, -0.5664, -1.126), (4.275, -0.524, -1.109), (4.485, -0.3308, -1.17), (4.513, -0.3573, -1.161), (4.528, -0.3803, -1.19), (4.514, -0.3767, -1.227), (4.486, -0.3502, -1.236), (4.471, -0.3272, -1.207), (4.656, -0.1809, -1.186), (4.672, -0.2026, -1.192), (4.68, -0.2065, -1.218), (4.673, -0.1888, -1.238), (4.657, -0.1672, -1.232), (4.649, -0.1632, -1.206), (4.915, -0.0707, -1.089), (4.922, -0.08023, -1.099), (4.927, -0.07485, -1.113), (4.925, -0.05994, -1.116), (4.918, -0.05041, -1.106), (4.913, -0.05579, -1.093), (5.375, -0.02855, -0.8534), (5.377, -0.02937, -0.8563), (5.377, -0.027, -0.8586), (5.376, -0.02382, -0.8581), (5.375, -0.023, -0.8552), (5.374, -0.02537, -0.8529), (1.075, 0.3666, 0.1488), (0.8274, 0.4907, 0.224), (0.6561, 0.3643, 0.4166), (0.7325, 0.1137, 0.534), (0.9802, -0.01042, 0.4589), (1.152, 0.116, 0.2663), (1.571, 0.6796, 1.012), (1.372, 0.8398, 1.032), (1.179, 0.7847, 1.191), (1.185, 0.5693, 1.33), (1.384, 0.4091, 1.31), (1.577, 0.4643, 1.151), (1.811, 0.8826, 1.297), (1.65, 1.033, 1.25), (1.503, 1.095, 1.41), (1.518, 1.006, 1.617), (1.68, 0.8555, 1.664), (1.826, 0.7937, 1.503), (1.986, 1.027, 1.3), (1.853, 1.135, 1.207), (1.77, 1.286, 1.298), (1.82, 1.33, 1.481), (1.954, 1.222, 1.573), (2.037, 1.071, 1.483), (2.29, 1.16, 1.134), (2.2, 1.226, 1.013), (2.158, 1.384, 1.018), (2.206, 1.478, 1.144), (2.296, 1.413, 1.265), (2.337, 1.254, 1.26), (2.836, 1.209, 0.9374), (2.753, 1.221, 0.8339), (2.72, 1.343, 0.789), (2.77, 1.451, 0.8475), (2.854, 1.439, 0.9509), (2.886, 1.318, 0.9959), (2.923, 1.214, 0.8789), (2.831, 1.193, 0.825), (2.776, 1.273, 0.7777), (2.812, 1.375, 0.7842), (2.904, 1.397, 0.8381), (2.959, 1.317, 0.8854), (3.045, 1.208, 0.688), (2.979, 1.166, 0.657), (2.919, 1.208, 0.6149), (2.925, 1.29, 0.6038), (2.991, 1.332, 0.6347), (3.051, 1.291, 0.6769), (3.217, 1.188, 0.4406), (3.184, 1.143, 0.422), (3.14, 1.152, 0.3829), (3.13, 1.207, 0.3624), (3.163, 1.252, 0.381), (3.207, 1.243, 0.4201), (3.478, 1.153, 0.1885), (3.468, 1.121, 0.183), (3.448, 1.113, 0.1558), (3.439, 1.138, 0.134), (3.449, 1.17, 0.1395), (3.468, 1.178, 0.1668), (3.877, 1.097, -0.01706), (3.876, 1.088, -0.01586), (3.87, 1.083, -0.02223), (3.866, 1.087, -0.0298), (3.867, 1.097, -0.031), (3.872, 1.102, -0.02463), (2.765, 1.435, 0.9343), (2.759, 1.366, 1.003), (2.764, 1.271, 0.9777), (2.774, 1.246, 0.8833), (2.779, 1.316, 0.8144), (2.775, 1.41, 0.8399), (3.12, 1.443, 0.9847), (3.115, 1.388, 1.042), (3.118, 1.311, 1.024), (3.126, 1.288, 0.9483), (3.131, 1.343, 0.8907), (3.128, 1.42, 0.9089), (3.511, 1.484, 1.053), (3.506, 1.443, 1.099), (3.52, 1.385, 1.089), (3.539, 1.367, 1.034), (3.543, 1.407, 0.9881), (3.529, 1.466, 0.998), (3.897, 1.574, 1.17), (3.893, 1.547, 1.203), (3.908, 1.508, 1.199), (3.926, 1.495, 1.163), (3.93, 1.522, 1.13), (3.916, 1.562, 1.134), (4.21, 1.684, 1.297), (4.207, 1.669, 1.315), (4.218, 1.648, 1.315), (4.232, 1.642, 1.297), (4.234, 1.656, 1.278), (4.223, 1.678, 1.278), (4.386, 1.784, 1.396), (4.385, 1.78, 1.4), (4.388, 1.776, 1.4), (4.391, 1.774, 1.396), (4.391, 1.777, 1.392), (4.389, 1.782, 1.392), (6.956, -1.493, 0.8526), (6.939, -1.326, 0.8329), (7.123, -1.477, 0.844), (7.107, -1.31, 0.8244), (6.758, -1.512, 0.8627), (6.741, -1.345, 0.8431), (6.926, -1.496, 0.8541), (6.909, -1.329, 0.8345), (6.778, -1.711, 0.8863), (6.761, -1.545, 0.8667), (6.946, -1.695, 0.8777), (6.929, -1.529, 0.8581), (6.035, -2.091, 0.6951), (6.084, -1.957, 0.6864), (6.17, -2.14, 0.6945), (6.219, -2.006, 0.6858), (5.877, -2.034, 0.6959), (5.925, -1.899, 0.6872), (6.011, -2.083, 0.6952), (6.06, -1.948, 0.6866), (5.818, -2.195, 0.7063), (5.867, -2.06, 0.6976), (5.953, -2.244, 0.7056), (6.002, -2.109, 0.697), (6.91, -2.367, 0.3952), (7.014, -2.27, 0.3865), (7.007, -2.472, 0.3945), (7.112, -2.374, 0.3859), (6.795, -2.244, 0.396), (6.899, -2.146, 0.3873), (6.892, -2.348, 0.3953), (6.997, -2.251, 0.3866), (6.669, -2.361, 0.4064), (6.774, -2.263, 0.3977), (6.767, -2.465, 0.4057), (6.871, -2.368, 0.3971), (6.45, -1.54, 1.065), (6.498, -1.538, 0.93), (6.584, -1.544, 1.113), (6.633, -1.543, 0.9788), (6.291, -1.535, 1.007), (6.34, -1.533, 0.8726), (6.426, -1.539, 1.056), (6.474, -1.538, 0.9213), (6.232, -1.537, 1.169), (6.281, -1.535, 1.034), (6.367, -1.541, 1.217), (6.416, -1.54, 1.083), (5.629, 2.414, 0.1709), (5.499, 2.373, 0.1231), (5.591, 2.553, 0.1554), (5.46, 2.512, 0.1076), (5.674, 2.25, 0.1891), (5.544, 2.209, 0.1413), (5.636, 2.389, 0.1737), (5.506, 2.348, 0.1258), (5.831, 2.299, 0.2465), (5.7, 2.258, 0.1987), (5.793, 2.438, 0.231), (5.662, 2.397, 0.1832)], [(36, 37), (36, 38), (185, 186), (184, 185), (186, 187), (183, 184)], [(0, 1, 3, 2), (4, 5, 7, 6), (8, 9, 11, 10), (12, 13, 15, 14), (16, 17, 19, 18), (20, 21, 23, 22), (24, 25, 27, 26), (28, 29, 31, 30), (32, 33, 35, 34), (39, 45, 44), (40, 46, 39), (41, 47, 46), (42, 48, 47), (43, 49, 48), (44, 50, 43), (45, 51, 56), (46, 52, 45), (47, 53, 46), (48, 54, 47), (49, 55, 54), (50, 56, 55), (51, 57, 62), (52, 58, 51), (53, 59, 52), (54, 60, 53), (55, 61, 60), (56, 62, 61), (57, 63, 62), (58, 64, 57), (59, 65, 58), (60, 66, 65), (61, 67, 66), (62, 68, 67), (63, 69, 74), (64, 70, 63), (65, 71, 64), (66, 72, 65), (67, 73, 72), (68, 74, 73), (45, 50, 44), (46, 45, 39), (40, 41, 46), (41, 42, 47), (42, 43, 48), (50, 49, 43), (50, 45, 56), (52, 51, 45), (53, 52, 46), (54, 53, 47), (48, 49, 54), (49, 50, 55), (56, 51, 62), (58, 57, 51), (59, 58, 52), (60, 59, 53), (54, 55, 60), (55, 56, 61), (63, 68, 62), (64, 63, 57), (65, 64, 58), (59, 60, 65), (60, 61, 66), (61, 62, 67), (68, 63, 74), (70, 69, 63), (71, 70, 64), (72, 71, 65), (66, 67, 72), (67, 68, 73), (75, 76, 78, 77), (79, 80, 82, 81), (83, 84, 86, 85), (87, 88, 90, 89), (91, 92, 94, 93), (95, 96, 98, 97), (99, 100, 102, 101), (103, 104, 106, 105), (107, 108, 110, 109), (111, 112, 114, 113), (115, 116, 118, 117), (119, 120, 122, 121), (123, 129, 128), (124, 130, 123), (125, 131, 124), (126, 132, 125), (127, 133, 126), (128, 134, 127), (129, 135, 140), (130, 136, 129), (131, 137, 130), (132, 138, 131), (133, 139, 132), (134, 140, 139), (135, 141, 146), (136, 142, 135), (137, 143, 136), (138, 144, 137), (139, 145, 138), (140, 146, 145), (141, 147, 146), (142, 148, 141), (143, 149, 142), (144, 150, 143), (145, 151, 150), (146, 152, 151), (147, 153, 152), (148, 154, 147), (149, 155, 148), (150, 156, 149), (151, 157, 150), (152, 158, 151), (153, 159, 158), (154, 160, 153), (155, 161, 154), (156, 162, 155), (157, 163, 156), (158, 164, 157), (159, 165, 164), (160, 166, 159), (161, 167, 160), (162, 168, 161), (163, 169, 162), (164, 170, 163), (165, 171, 170), (166, 172, 165), (167, 173, 166), (168, 174, 167), (169, 175, 174), (170, 176, 175), (171, 177, 182), (172, 178, 171), (173, 179, 172), (174, 180, 173), (175, 181, 180), (176, 182, 181), (129, 134, 128), (130, 129, 123), (131, 130, 124), (132, 131, 125), (133, 132, 126), (134, 133, 127), (134, 129, 140), (136, 135, 129), (137, 136, 130), (138, 137, 131), (139, 138, 132), (133, 134, 139), (140, 135, 146), (142, 141, 135), (143, 142, 136), (144, 143, 137), (145, 144, 138), (139, 140, 145), (147, 152, 146), (148, 147, 141), (149, 148, 142), (150, 149, 143), (144, 145, 150), (145, 146, 151), (153, 158, 152), (154, 153, 147), (155, 154, 148), (156, 155, 149), (157, 156, 150), (158, 157, 151), (159, 164, 158), (160, 159, 153), (161, 160, 154), (162, 161, 155), (163, 162, 156), (164, 163, 157), (165, 170, 164), (166, 165, 159), (167, 166, 160), (168, 167, 161), (169, 168, 162), (170, 169, 163), (171, 176, 170), (172, 171, 165), (173, 172, 166), (174, 173, 167), (168, 169, 174), (169, 170, 175), (176, 171, 182), (178, 177, 171), (179, 178, 172), (180, 179, 173), (174, 175, 180), (175, 176, 181), (188, 189, 191, 190), (192, 193, 195, 194), (196, 197, 199, 198), (200, 201, 203, 202), (204, 205, 207, 206), (208, 209, 211, 210), (212, 218, 217), (213, 219, 212), (214, 220, 219), (215, 221, 220), (216, 222, 221), (217, 223, 216), (218, 224, 229), (219, 225, 218), (220, 226, 219), (221, 227, 220), (222, 228, 227), (223, 229, 228), (224, 230, 235), (225, 231, 224), (226, 232, 225), (227, 233, 226), (228, 234, 233), (229, 235, 234), (230, 236, 241), (231, 237, 230), (232, 238, 231), (233, 239, 232), (234, 240, 239), (235, 241, 240), (236, 242, 241), (237, 243, 236), (238, 244, 243), (239, 245, 244), (240, 246, 245), (241, 247, 240), (218, 223, 217), (219, 218, 212), (213, 214, 219), (214, 215, 220), (215, 216, 221), (223, 222, 216), (223, 218, 229), (225, 224, 218), (226, 225, 219), (227, 226, 220), (221, 222, 227), (222, 223, 228), (229, 224, 235), (231, 230, 224), (232, 231, 225), (233, 232, 226), (227, 228, 233), (228, 229, 234), (235, 230, 241), (237, 236, 230), (238, 237, 231), (239, 238, 232), (233, 234, 239), (234, 235, 240), (242, 247, 241), (243, 242, 236), (237, 238, 243), (238, 239, 244), (239, 240, 245), (247, 246, 240), (248, 249, 251, 250), (252, 253, 255, 254), (256, 257, 259, 258), (260, 261, 263, 262), (264, 265, 267, 266), (268, 269, 271, 270), (272, 278, 277), (273, 279, 272), (274, 280, 279), (275, 281, 280), (276, 282, 281), (277, 283, 276), (278, 284, 289), (279, 285, 278), (280, 286, 279), (281, 287, 280), (282, 288, 287), (283, 289, 288), (284, 290, 295), (285, 291, 284), (286, 292, 285), (287, 293, 286), (288, 294, 293), (289, 295, 294), (290, 296, 301), (291, 297, 290), (292, 298, 291), (293, 299, 292), (294, 300, 299), (295, 301, 300), (296, 302, 301), (297, 303, 296), (298, 304, 303), (299, 305, 304), (300, 306, 305), (301, 307, 300), (278, 283, 277), (279, 278, 272), (273, 274, 279), (274, 275, 280), (275, 276, 281), (283, 282, 276), (283, 278, 289), (285, 284, 278), (286, 285, 279), (287, 286, 280), (281, 282, 287), (282, 283, 288), (289, 284, 295), (291, 290, 284), (292, 291, 285), (293, 292, 286), (287, 288, 293), (288, 289, 294), (295, 290, 301), (297, 296, 290), (298, 297, 291), (299, 298, 292), (293, 294, 299), (294, 295, 300), (302, 307, 301), (303, 302, 296), (297, 298, 303), (298, 299, 304), (299, 300, 305), (307, 306, 300), (308, 309, 311, 310), (312, 313, 315, 314), (316, 317, 319, 318), (320, 321, 323, 322), (324, 325, 327, 326), (328, 329, 331, 330), (332, 333, 335, 334), (336, 337, 339, 338), (340, 341, 343, 342), (344, 350, 349), (345, 351, 344), (346, 352, 351), (347, 353, 352), (348, 354, 353), (349, 355, 348), (350, 356, 361), (351, 357, 350), (352, 358, 351), (353, 359, 352), (354, 360, 359), (355, 361, 360), (356, 362, 367), (357, 363, 356), (358, 364, 357), (359, 365, 358), (360, 366, 365), (361, 367, 366), (362, 368, 373), (363, 369, 362), (364, 370, 363), (365, 371, 364), (366, 372, 371), (367, 373, 372), (368, 374, 373), (369, 375, 368), (370, 376, 375), (371, 377, 376), (372, 378, 377), (373, 379, 372), (350, 355, 349), (351, 350, 344), (345, 346, 351), (346, 347, 352), (347, 348, 353), (355, 354, 348), (355, 350, 361), (357, 356, 350), (358, 357, 351), (359, 358, 352), (353, 354, 359), (354, 355, 360), (361, 356, 367), (363, 362, 356), (364, 363, 357), (365, 364, 358), (359, 360, 365), (360, 361, 366), (367, 362, 373), (369, 368, 362), (370, 369, 363), (371, 370, 364), (365, 366, 371), (366, 367, 372), (374, 379, 373), (375, 374, 368), (369, 370, 375), (370, 371, 376), (371, 372, 377), (379, 378, 372), (380, 381, 383, 382), (384, 385, 387, 386), (388, 389, 391, 390), (392, 393, 395, 394), (396, 397, 399, 398), (400, 401, 403, 402), (404, 410, 415), (405, 411, 404), (406, 412, 405), (407, 413, 406), (408, 414, 413), (409, 415, 414), (410, 416, 421), (411, 417, 410), (412, 418, 411), (413, 419, 412), (414, 420, 419), (415, 421, 420), (416, 422, 427), (417, 423, 416), (418, 424, 417), (419, 425, 418), (420, 426, 425), (421, 427, 426), (422, 428, 427), (423, 429, 422), (424, 430, 429), (425, 431, 430), (426, 432, 431), (427, 433, 426), (409, 404, 415), (411, 410, 404), (412, 411, 405), (413, 412, 406), (407, 408, 413), (408, 409, 414), (415, 410, 421), (417, 416, 410), (418, 417, 411), (419, 418, 412), (413, 414, 419), (414, 415, 420), (421, 416, 427), (423, 422, 416), (424, 423, 417), (425, 424, 418), (419, 420, 425), (420, 421, 426), (428, 433, 427), (429, 428, 422), (423, 424, 429), (424, 425, 430), (425, 426, 431), (433, 432, 426), (434, 435, 437, 436), (438, 439, 441, 440), (442, 443, 445, 444), (446, 447, 449, 448), (450, 451, 453, 452), (454, 455, 457, 456), (458, 459, 461, 460), (462, 463, 465, 464), (466, 467, 469, 468), (470, 471, 473, 472), (474, 475, 477, 476), (478, 479, 481, 480), (482, 483, 485, 484), (486, 487, 489, 488), (490, 491, 493, 492), (494, 495, 497, 496), (498, 499, 501, 500), (502, 503, 505, 504), (506, 507, 509, 508), (510, 511, 513, 512), (514, 515, 517, 516), (518, 519, 521, 520), (522, 523, 525, 524), (526, 527, 529, 528), (530, 531, 533, 532), (534, 535, 537, 536), (538, 539, 541, 540), (542, 543, 545, 544), (546, 547, 549, 548), (550, 551, 553, 552), (554, 555, 557, 556), (558, 559, 561, 560), (562, 563, 565, 564), (566, 567, 569, 568), (570, 571, 573, 572), (574, 575, 577, 576), (578, 579, 581, 580), (582, 583, 585, 584), (586, 587, 589, 588), (590, 591, 593, 592), (594, 595, 597, 596), (598, 599, 601, 600), (602, 603, 605, 604), (606, 607, 609, 608), (610, 611, 613, 612), (614, 615, 617, 616), (618, 619, 621, 620), (622, 623, 625, 624), (626, 627, 629, 628), (630, 631, 633, 632), (634, 635, 637, 636), (638, 639, 641, 640), (642, 643, 645, 644), (646, 647, 649, 648), (650, 651, 653, 652), (654, 655, 657, 656), (658, 659, 661, 660), (662, 663, 665, 664), (666, 667, 669, 668), (670, 671, 673, 672), (674, 675, 677, 676), (678, 679, 681, 680), (682, 683, 685, 684), (686, 687, 689, 688), (690, 691, 693, 692), (694, 695, 697, 696), (698, 699, 701, 700), (702, 703, 705, 704), (706, 707, 709, 708), (710, 711, 713, 712), (714, 715, 717, 716), (718, 719, 721, 720), (722, 723, 725, 724), (726, 727, 729, 728), (730, 731, 733, 732), (734, 735, 737, 736), (738, 739, 741, 740), (742, 743, 745, 744), (746, 747, 749, 748), (750, 751, 753, 752), (754, 755, 757, 756), (758, 759, 761, 760), (762, 763, 765, 764), (766, 767, 769, 768), (770, 776, 781), (771, 777, 776), (772, 778, 777), (773, 779, 778), (774, 780, 779), (775, 781, 780), (776, 782, 787), (777, 783, 782), (778, 784, 783), (779, 785, 784), (780, 786, 785), (781, 787, 786), (782, 788, 793), (783, 789, 788), (784, 790, 789), (785, 791, 790), (786, 792, 791), (787, 793, 792), (788, 794, 799), (789, 795, 794), (790, 796, 795), (791, 797, 796), (792, 798, 797), (793, 799, 798), (794, 800, 805), (795, 801, 800), (796, 802, 801), (797, 803, 802), (798, 804, 803), (799, 805, 804), (800, 806, 811), (801, 807, 806), (802, 808, 807), (803, 809, 808), (804, 810, 809), (805, 811, 810), (806, 812, 817), (807, 813, 812), (808, 814, 813), (809, 815, 814), (810, 816, 815), (811, 817, 816), (812, 818, 823), (813, 819, 818), (814, 820, 819), (815, 821, 820), (816, 822, 821), (817, 823, 822), (818, 824, 829), (819, 825, 824), (820, 826, 825), (821, 827, 826), (822, 828, 827), (823, 829, 828), (824, 830, 835), (825, 831, 830), (826, 832, 831), (827, 833, 832), (828, 834, 833), (829, 835, 834), (830, 836, 835), (831, 837, 836), (832, 838, 837), (833, 839, 838), (834, 840, 839), (835, 841, 840), (836, 842, 847), (837, 843, 842), (838, 844, 843), (839, 845, 844), (840, 846, 845), (841, 847, 846), (842, 848, 853), (843, 849, 848), (844, 850, 849), (845, 851, 850), (846, 852, 851), (847, 853, 852), (848, 854, 859), (849, 855, 854), (850, 856, 855), (851, 857, 856), (852, 858, 857), (853, 859, 858), (854, 860, 859), (855, 861, 854), (856, 862, 861), (857, 863, 862), (858, 864, 863), (859, 865, 858), (860, 866, 865), (861, 867, 860), (862, 868, 867), (863, 869, 868), (864, 870, 869), (865, 871, 864), (866, 872, 877), (867, 873, 872), (868, 874, 867), (869, 875, 868), (870, 876, 869), (871, 877, 876), (872, 878, 883), (873, 879, 878), (874, 880, 873), (875, 881, 874), (876, 882, 881), (877, 883, 882), (878, 884, 889), (879, 885, 878), (880, 886, 879), (881, 887, 886), (882, 888, 887), (883, 889, 888), (884, 890, 889), (885, 891, 884), (886, 892, 891), (887, 893, 892), (888, 894, 893), (889, 895, 888), (896, 902, 901), (897, 903, 896), (898, 904, 903), (899, 905, 904), (900, 906, 905), (901, 907, 900), (902, 908, 913), (903, 909, 902), (904, 910, 903), (905, 911, 904), (906, 912, 911), (907, 913, 912), (908, 914, 919), (909, 915, 908), (910, 916, 909), (911, 917, 910), (912, 918, 917), (913, 919, 918), (914, 920, 925), (915, 921, 914), (916, 922, 915), (917, 923, 916), (918, 924, 923), (919, 925, 924), (920, 926, 925), (921, 927, 920), (922, 928, 927), (923, 929, 928), (924, 930, 929), (925, 931, 924), (926, 932, 931), (927, 933, 932), (928, 934, 933), (929, 935, 934), (930, 936, 935), (931, 937, 930), (932, 938, 937), (933, 939, 932), (934, 940, 939), (935, 941, 940), (936, 942, 941), (937, 943, 942), (938, 944, 943), (939, 945, 938), (940, 946, 945), (941, 947, 946), (942, 948, 947), (943, 949, 948), (944, 950, 955), (945, 951, 950), (946, 952, 945), (947, 953, 952), (948, 954, 953), (949, 955, 954), (950, 956, 961), (951, 957, 950), (952, 958, 951), (953, 959, 952), (954, 960, 959), (955, 961, 960), (962, 968, 967), (963, 969, 962), (964, 970, 969), (965, 971, 970), (966, 972, 971), (967, 973, 966), (968, 974, 979), (969, 975, 968), (970, 976, 969), (971, 977, 970), (972, 978, 977), (973, 979, 978), (974, 980, 985), (975, 981, 974), (976, 982, 975), (977, 983, 976), (978, 984, 983), (979, 985, 984), (980, 986, 991), (981, 987, 980), (982, 988, 981), (983, 989, 982), (984, 990, 989), (985, 991, 990), (986, 992, 991), (987, 993, 986), (988, 994, 993), (989, 995, 994), (990, 996, 995), (991, 997, 990), (998, 1004, 1003), (999, 1005, 998), (1000, 1006, 1005), (1001, 1007, 1006), (1002, 1008, 1001), (1003, 1009, 1002), (1004, 1010, 1015), (1005, 1011, 1004), (1006, 1012, 1005), (1007, 1013, 1006), (1008, 1014, 1007), (1009, 1015, 1014), (1010, 1016, 1021), (1011, 1017, 1010), (1012, 1018, 1011), (1013, 1019, 1012), (1014, 1020, 1013), (1015, 1021, 1020), (1016, 1022, 1027), (1017, 1023, 1022), (1018, 1024, 1017), (1019, 1025, 1018), (1020, 1026, 1019), (1021, 1027, 1026), (1022, 1028, 1027), (1023, 1029, 1022), (1024, 1030, 1023), (1025, 1031, 1030), (1026, 1032, 1031), (1027, 1033, 1032), (1028, 1034, 1033), (1029, 1035, 1028), (1030, 1036, 1029), (1031, 1037, 1036), (1032, 1038, 1037), (1033, 1039, 1038), (1034, 1040, 1045), (1035, 1041, 1040), (1036, 1042, 1041), (1037, 1043, 1036), (1038, 1044, 1037), (1039, 1045, 1038), (1040, 1046, 1051), (1041, 1047, 1046), (1042, 1048, 1047), (1043, 1049, 1042), (1044, 1050, 1043), (1045, 1051, 1044), (1046, 1052, 1051), (1047, 1053, 1052), (1048, 1054, 1053), (1049, 1055, 1054), (1050, 1056, 1055), (1051, 1057, 1050), (1052, 1058, 1057), (1053, 1059, 1052), (1054, 1060, 1059), (1055, 1061, 1060), (1056, 1062, 1061), (1057, 1063, 1056), (1064, 1070, 1069), (1065, 1071, 1064), (1066, 1072, 1071), (1067, 1073, 1072), (1068, 1074, 1073), (1069, 1075, 1068), (1070, 1076, 1081), (1071, 1077, 1070), (1072, 1078, 1071), (1073, 1079, 1072), (1074, 1080, 1079), (1075, 1081, 1080), (1076, 1082, 1087), (1077, 1083, 1076), (1078, 1084, 1077), (1079, 1085, 1078), (1080, 1086, 1085), (1081, 1087, 1086), (1082, 1088, 1093), (1083, 1089, 1082), (1084, 1090, 1083), (1085, 1091, 1084), (1086, 1092, 1091), (1087, 1093, 1092), (1088, 1094, 1093), (1089, 1095, 1088), (1090, 1096, 1095), (1091, 1097, 1096), (1092, 1098, 1097), (1093, 1099, 1092), (1100, 1106, 1111), (1101, 1107, 1100), (1102, 1108, 1101), (1103, 1109, 1102), (1104, 1110, 1109), (1105, 1111, 1110), (1106, 1112, 1117), (1107, 1113, 1106), (1108, 1114, 1107), (1109, 1115, 1108), (1110, 1116, 1115), (1111, 1117, 1116), (1112, 1118, 1117), (1113, 1119, 1112), (1114, 1120, 1113), (1115, 1121, 1114), (1116, 1122, 1121), (1117, 1123, 1116), (1118, 1124, 1123), (1119, 1125, 1118), (1120, 1126, 1119), (1121, 1127, 1126), (1122, 1128, 1127), (1123, 1129, 1122), (1124, 1130, 1129), (1125, 1131, 1124), (1126, 1132, 1125), (1127, 1133, 1132), (1128, 1134, 1133), (1129, 1135, 1134), (1130, 1136, 1135), (1131, 1137, 1130), (1132, 1138, 1131), (1133, 1139, 1132), (1134, 1140, 1139), (1135, 1141, 1140), (1136, 1142, 1147), (1137, 1143, 1136), (1138, 1144, 1137), (1139, 1145, 1138), (1140, 1146, 1139), (1141, 1147, 1140), (1142, 1148, 1147), (1143, 1149, 1142), (1144, 1150, 1143), (1145, 1151, 1144), (1146, 1152, 1145), (1147, 1153, 1146), (1148, 1154, 1153), (1149, 1155, 1148), (1150, 1156, 1149), (1151, 1157, 1150), (1152, 1158, 1157), (1153, 1159, 1158), (1154, 1160, 1165), (1155, 1161, 1154), (1156, 1162, 1155), (1157, 1163, 1156), (1158, 1164, 1163), (1159, 1165, 1164), (1166, 1172, 1171), (1167, 1173, 1172), (1168, 1174, 1173), (1169, 1175, 1174), (1170, 1176, 1175), (1171, 1177, 1170), (1172, 1178, 1177), (1173, 1179, 1172), (1174, 1180, 1179), (1175, 1181, 1180), (1176, 1182, 1181), (1177, 1183, 1182), (1178, 1184, 1183), (1179, 1185, 1178), (1180, 1186, 1185), (1181, 1187, 1186), (1182, 1188, 1187), (1183, 1189, 1188), (1184, 1190, 1195), (1185, 1191, 1190), (1186, 1192, 1185), (1187, 1193, 1186), (1188, 1194, 1187), (1189, 1195, 1194), (1190, 1196, 1201), (1191, 1197, 1196), (1192, 1198, 1191), (1193, 1199, 1192), (1194, 1200, 1193), (1195, 1201, 1200), (1202, 1208, 1207), (1203, 1209, 1202), (1204, 1210, 1209), (1205, 1211, 1210), (1206, 1212, 1205), (1207, 1213, 1206), (1208, 1214, 1213), (1209, 1215, 1208), (1210, 1216, 1209), (1211, 1217, 1210), (1212, 1218, 1211), (1213, 1219, 1212), (1214, 1220, 1225), (1215, 1221, 1214), (1216, 1222, 1215), (1217, 1223, 1216), (1218, 1224, 1217), (1219, 1225, 1224), (1220, 1226, 1231), (1221, 1227, 1220), (1222, 1228, 1221), (1223, 1229, 1222), (1224, 1230, 1223), (1225, 1231, 1230), (1226, 1232, 1231), (1227, 1233, 1226), (1228, 1234, 1227), (1229, 1235, 1228), (1230, 1236, 1235), (1231, 1237, 1236), (1232, 1238, 1237), (1233, 1239, 1232), (1234, 1240, 1233), (1235, 1241, 1234), (1236, 1242, 1235), (1237, 1243, 1236), (1238, 1244, 1243), (1239, 1245, 1238), (1240, 1246, 1239), (1241, 1247, 1240), (1242, 1248, 1241), (1243, 1249, 1242), (1244, 1250, 1249), (1245, 1251, 1244), (1246, 1252, 1245), (1247, 1253, 1246), (1248, 1254, 1247), (1249, 1255, 1248), (1250, 1256, 1255), (1251, 1257, 1250), (1252, 1258, 1251), (1253, 1259, 1252), (1254, 1260, 1259), (1255, 1261, 1260), (1256, 1262, 1267), (1257, 1263, 1256), (1258, 1264, 1257), (1259, 1265, 1258), (1260, 1266, 1265), (1261, 1267, 1266), (1268, 1274, 1273), (1269, 1275, 1268), (1270, 1276, 1275), (1271, 1277, 1276), (1272, 1278, 1277), (1273, 1279, 1272), (1274, 1280, 1285), (1275, 1281, 1274), (1276, 1282, 1275), (1277, 1283, 1276), (1278, 1284, 1283), (1279, 1285, 1284), (1280, 1286, 1291), (1281, 1287, 1280), (1282, 1288, 1281), (1283, 1289, 1282), (1284, 1290, 1289), (1285, 1291, 1290), (1286, 1292, 1291), (1287, 1293, 1286), (1288, 1294, 1287), (1289, 1295, 1294), (1290, 1296, 1295), (1291, 1297, 1296), (1292, 1298, 1303), (1293, 1299, 1292), (1294, 1300, 1293), (1295, 1301, 1294), (1296, 1302, 1301), (1297, 1303, 1302), (775, 770, 781), (770, 771, 776), (771, 772, 777), (772, 773, 778), (773, 774, 779), (774, 775, 780), (781, 776, 787), (776, 777, 782), (777, 778, 783), (778, 779, 784), (779, 780, 785), (780, 781, 786), (787, 782, 793), (782, 783, 788), (783, 784, 789), (784, 785, 790), (785, 786, 791), (786, 787, 792), (793, 788, 799), (788, 789, 794), (789, 790, 795), (790, 791, 796), (791, 792, 797), (792, 793, 798), (799, 794, 805), (794, 795, 800), (795, 796, 801), (796, 797, 802), (797, 798, 803), (798, 799, 804), (805, 800, 811), (800, 801, 806), (801, 802, 807), (802, 803, 808), (803, 804, 809), (804, 805, 810), (811, 806, 817), (806, 807, 812), (807, 808, 813), (808, 809, 814), (809, 810, 815), (810, 811, 816), (817, 812, 823), (812, 813, 818), (813, 814, 819), (814, 815, 820), (815, 816, 821), (816, 817, 822), (823, 818, 829), (818, 819, 824), (819, 820, 825), (820, 821, 826), (821, 822, 827), (822, 823, 828), (829, 824, 835), (824, 825, 830), (825, 826, 831), (826, 827, 832), (827, 828, 833), (828, 829, 834), (836, 841, 835), (830, 831, 836), (831, 832, 837), (832, 833, 838), (833, 834, 839), (834, 835, 840), (841, 836, 847), (836, 837, 842), (837, 838, 843), (838, 839, 844), (839, 840, 845), (840, 841, 846), (847, 842, 853), (842, 843, 848), (843, 844, 849), (844, 845, 850), (845, 846, 851), (846, 847, 852), (853, 848, 859), (848, 849, 854), (849, 850, 855), (850, 851, 856), (851, 852, 857), (852, 853, 858), (860, 865, 859), (861, 860, 854), (855, 856, 861), (856, 857, 862), (857, 858, 863), (865, 864, 858), (866, 871, 865), (867, 866, 860), (861, 862, 867), (862, 863, 868), (863, 864, 869), (871, 870, 864), (871, 866, 877), (866, 867, 872), (874, 873, 867), (875, 874, 868), (876, 875, 869), (870, 871, 876), (877, 872, 883), (872, 873, 878), (880, 879, 873), (881, 880, 874), (875, 876, 881), (876, 877, 882), (883, 878, 889), (885, 884, 878), (886, 885, 879), (880, 881, 886), (881, 882, 887), (882, 883, 888), (890, 895, 889), (891, 890, 884), (885, 886, 891), (886, 887, 892), (887, 888, 893), (895, 894, 888), (902, 907, 901), (903, 902, 896), (897, 898, 903), (898, 899, 904), (899, 900, 905), (907, 906, 900), (907, 902, 913), (909, 908, 902), (910, 909, 903), (911, 910, 904), (905, 906, 911), (906, 907, 912), (913, 908, 919), (915, 914, 908), (916, 915, 909), (917, 916, 910), (911, 912, 917), (912, 913, 918), (919, 914, 925), (921, 920, 914), (922, 921, 915), (923, 922, 916), (917, 918, 923), (918, 919, 924), (926, 931, 925), (927, 926, 920), (921, 922, 927), (922, 923, 928), (923, 924, 929), (931, 930, 924), (932, 937, 931), (926, 927, 932), (927, 928, 933), (928, 929, 934), (929, 930, 935), (937, 936, 930), (938, 943, 937), (939, 938, 932), (933, 934, 939), (934, 935, 940), (935, 936, 941), (936, 937, 942), (944, 949, 943), (945, 944, 938), (939, 940, 945), (940, 941, 946), (941, 942, 947), (942, 943, 948), (949, 944, 955), (944, 945, 950), (952, 951, 945), (946, 947, 952), (947, 948, 953), (948, 949, 954), (955, 950, 961), (957, 956, 950), (958, 957, 951), (959, 958, 952), (953, 954, 959), (954, 955, 960), (968, 973, 967), (969, 968, 962), (963, 964, 969), (964, 965, 970), (965, 966, 971), (973, 972, 966), (973, 968, 979), (975, 974, 968), (976, 975, 969), (977, 976, 970), (971, 972, 977), (972, 973, 978), (979, 974, 985), (981, 980, 974), (982, 981, 975), (983, 982, 976), (977, 978, 983), (978, 979, 984), (985, 980, 991), (987, 986, 980), (988, 987, 981), (989, 988, 982), (983, 984, 989), (984, 985, 990), (992, 997, 991), (993, 992, 986), (987, 988, 993), (988, 989, 994), (989, 990, 995), (997, 996, 990), (1004, 1009, 1003), (1005, 1004, 998), (999, 1000, 1005), (1000, 1001, 1006), (1008, 1007, 1001), (1009, 1008, 1002), (1009, 1004, 1015), (1011, 1010, 1004), (1012, 1011, 1005), (1013, 1012, 1006), (1014, 1013, 1007), (1008, 1009, 1014), (1015, 1010, 1021), (1017, 1016, 1010), (1018, 1017, 1011), (1019, 1018, 1012), (1020, 1019, 1013), (1014, 1015, 1020), (1021, 1016, 1027), (1016, 1017, 1022), (1024, 1023, 1017), (1025, 1024, 1018), (1026, 1025, 1019), (1020, 1021, 1026), (1028, 1033, 1027), (1029, 1028, 1022), (1030, 1029, 1023), (1024, 1025, 1030), (1025, 1026, 1031), (1026, 1027, 1032), (1034, 1039, 1033), (1035, 1034, 1028), (1036, 1035, 1029), (1030, 1031, 1036), (1031, 1032, 1037), (1032, 1033, 1038), (1039, 1034, 1045), (1034, 1035, 1040), (1035, 1036, 1041), (1043, 1042, 1036), (1044, 1043, 1037), (1045, 1044, 1038), (1045, 1040, 1051), (1040, 1041, 1046), (1041, 1042, 1047), (1049, 1048, 1042), (1050, 1049, 1043), (1051, 1050, 1044), (1052, 1057, 1051), (1046, 1047, 1052), (1047, 1048, 1053), (1048, 1049, 1054), (1049, 1050, 1055), (1057, 1056, 1050), (1058, 1063, 1057), (1059, 1058, 1052), (1053, 1054, 1059), (1054, 1055, 1060), (1055, 1056, 1061), (1063, 1062, 1056), (1070, 1075, 1069), (1071, 1070, 1064), (1065, 1066, 1071), (1066, 1067, 1072), (1067, 1068, 1073), (1075, 1074, 1068), (1075, 1070, 1081), (1077, 1076, 1070), (1078, 1077, 1071), (1079, 1078, 1072), (1073, 1074, 1079), (1074, 1075, 1080), (1081, 1076, 1087), (1083, 1082, 1076), (1084, 1083, 1077), (1085, 1084, 1078), (1079, 1080, 1085), (1080, 1081, 1086), (1087, 1082, 1093), (1089, 1088, 1082), (1090, 1089, 1083), (1091, 1090, 1084), (1085, 1086, 1091), (1086, 1087, 1092), (1094, 1099, 1093), (1095, 1094, 1088), (1089, 1090, 1095), (1090, 1091, 1096), (1091, 1092, 1097), (1099, 1098, 1092), (1105, 1100, 1111), (1107, 1106, 1100), (1108, 1107, 1101), (1109, 1108, 1102), (1103, 1104, 1109), (1104, 1105, 1110), (1111, 1106, 1117), (1113, 1112, 1106), (1114, 1113, 1107), (1115, 1114, 1108), (1109, 1110, 1115), (1110, 1111, 1116), (1118, 1123, 1117), (1119, 1118, 1112), (1120, 1119, 1113), (1121, 1120, 1114), (1115, 1116, 1121), (1123, 1122, 1116), (1124, 1129, 1123), (1125, 1124, 1118), (1126, 1125, 1119), (1120, 1121, 1126), (1121, 1122, 1127), (1129, 1128, 1122), (1130, 1135, 1129), (1131, 1130, 1124), (1132, 1131, 1125), (1126, 1127, 1132), (1127, 1128, 1133), (1128, 1129, 1134), (1136, 1141, 1135), (1137, 1136, 1130), (1138, 1137, 1131), (1139, 1138, 1132), (1133, 1134, 1139), (1134, 1135, 1140), (1141, 1136, 1147), (1143, 1142, 1136), (1144, 1143, 1137), (1145, 1144, 1138), (1146, 1145, 1139), (1147, 1146, 1140), (1148, 1153, 1147), (1149, 1148, 1142), (1150, 1149, 1143), (1151, 1150, 1144), (1152, 1151, 1145), (1153, 1152, 1146), (1154, 1159, 1153), (1155, 1154, 1148), (1156, 1155, 1149), (1157, 1156, 1150), (1151, 1152, 1157), (1152, 1153, 1158), (1159, 1154, 1165), (1161, 1160, 1154), (1162, 1161, 1155), (1163, 1162, 1156), (1157, 1158, 1163), (1158, 1159, 1164), (1172, 1177, 1171), (1166, 1167, 1172), (1167, 1168, 1173), (1168, 1169, 1174), (1169, 1170, 1175), (1177, 1176, 1170), (1178, 1183, 1177), (1179, 1178, 1172), (1173, 1174, 1179), (1174, 1175, 1180), (1175, 1176, 1181), (1176, 1177, 1182), (1184, 1189, 1183), (1185, 1184, 1178), (1179, 1180, 1185), (1180, 1181, 1186), (1181, 1182, 1187), (1182, 1183, 1188), (1189, 1184, 1195), (1184, 1185, 1190), (1192, 1191, 1185), (1193, 1192, 1186), (1194, 1193, 1187), (1188, 1189, 1194), (1195, 1190, 1201), (1190, 1191, 1196), (1198, 1197, 1191), (1199, 1198, 1192), (1200, 1199, 1193), (1194, 1195, 1200), (1208, 1213, 1207), (1209, 1208, 1202), (1203, 1204, 1209), (1204, 1205, 1210), (1212, 1211, 1205), (1213, 1212, 1206), (1214, 1219, 1213), (1215, 1214, 1208), (1216, 1215, 1209), (1217, 1216, 1210), (1218, 1217, 1211), (1219, 1218, 1212), (1219, 1214, 1225), (1221, 1220, 1214), (1222, 1221, 1215), (1223, 1222, 1216), (1224, 1223, 1217), (1218, 1219, 1224), (1225, 1220, 1231), (1227, 1226, 1220), (1228, 1227, 1221), (1229, 1228, 1222), (1230, 1229, 1223), (1224, 1225, 1230), (1232, 1237, 1231), (1233, 1232, 1226), (1234, 1233, 1227), (1235, 1234, 1228), (1229, 1230, 1235), (1230, 1231, 1236), (1238, 1243, 1237), (1239, 1238, 1232), (1240, 1239, 1233), (1241, 1240, 1234), (1242, 1241, 1235), (1243, 1242, 1236), (1244, 1249, 1243), (1245, 1244, 1238), (1246, 1245, 1239), (1247, 1246, 1240), (1248, 1247, 1241), (1249, 1248, 1242), (1250, 1255, 1249), (1251, 1250, 1244), (1252, 1251, 1245), (1253, 1252, 1246), (1254, 1253, 1247), (1255, 1254, 1248), (1256, 1261, 1255), (1257, 1256, 1250), (1258, 1257, 1251), (1259, 1258, 1252), (1253, 1254, 1259), (1254, 1255, 1260), (1261, 1256, 1267), (1263, 1262, 1256), (1264, 1263, 1257), (1265, 1264, 1258), (1259, 1260, 1265), (1260, 1261, 1266), (1274, 1279, 1273), (1275, 1274, 1268), (1269, 1270, 1275), (1270, 1271, 1276), (1271, 1272, 1277), (1279, 1278, 1272), (1279, 1274, 1285), (1281, 1280, 1274), (1282, 1281, 1275), (1283, 1282, 1276), (1277, 1278, 1283), (1278, 1279, 1284), (1285, 1280, 1291), (1287, 1286, 1280), (1288, 1287, 1281), (1289, 1288, 1282), (1283, 1284, 1289), (1284, 1285, 1290), (1292, 1297, 1291), (1293, 1292, 1286), (1294, 1293, 1287), (1288, 1289, 1294), (1289, 1290, 1295), (1290, 1291, 1296), (1297, 1292, 1303), (1299, 1298, 1292), (1300, 1299, 1293), (1301, 1300, 1294), (1295, 1296, 1301), (1296, 1297, 1302), (1304, 1305, 1307, 1306), (1308, 1309, 1311, 1310), (1312, 1313, 1315, 1314), (1316, 1317, 1319, 1318), (1320, 1321, 1323, 1322), (1324, 1325, 1327, 1326), (1328, 1329, 1331, 1330), (1332, 1333, 1335, 1334), (1336, 1337, 1339, 1338), (1340, 1341, 1343, 1342), (1344, 1345, 1347, 1346), (1348, 1349, 1351, 1350), (1352, 1353, 1355, 1354), (1356, 1357, 1359, 1358), (1360, 1361, 1363, 1362)])
me_mesh_017.polygons.foreach_set('material_index', [0, 0, 0, 0, 0, 0, 0, 0, 0, 1, 1, 1, 1, 1, 1, 1, 1, 1, 1, 1, 1, 1, 1, 1, 1, 1, 1, 1, 1, 1, 1, 1, 1, 1, 1, 1, 1, 1, 1, 1, 1, 1, 1, 1, 1, 1, 1, 1, 1, 1, 1, 1, 1, 1, 1, 1, 1, 1, 1, 1, 1, 1, 1, 1, 1, 1, 1, 1, 1, 0, 0, 0, 0, 0, 0, 0, 0, 0, 0, 0, 0, 1, 1, 1, 1, 1, 1, 1, 1, 1, 1, 1, 1, 1, 1, 1, 1, 1, 1, 1, 1, 1, 1, 1, 1, 1, 1, 1, 1, 1, 1, 1, 1, 1, 1, 1, 1, 1, 1, 1, 1, 1, 1, 1, 1, 1, 1, 1, 1, 1, 1, 1, 1, 1, 1, 1, 1, 1, 1, 1, 1, 1, 1, 1, 1, 1, 1, 1, 1, 1, 1, 1, 1, 1, 1, 1, 1, 1, 1, 1, 1, 1, 1, 1, 1, 1, 1, 1, 1, 1, 1, 1, 1, 1, 1, 1, 1, 1, 1, 1, 1, 1, 1, 1, 1, 1, 1, 1, 1, 0, 0, 0, 0, 0, 0, 1, 1, 1, 1, 1, 1, 1, 1, 1, 1, 1, 1, 1, 1, 1, 1, 1, 1, 1, 1, 1, 1, 1, 1, 1, 1, 1, 1, 1, 1, 1, 1, 1, 1, 1, 1, 1, 1, 1, 1, 1, 1, 1, 1, 1, 1, 1, 1, 1, 1, 1, 1, 1, 1, 1, 1, 1, 1, 1, 1, 0, 0, 0, 0, 0, 0, 1, 1, 1, 1, 1, 1, 1, 1, 1, 1, 1, 1, 1, 1, 1, 1, 1, 1, 1, 1, 1, 1, 1, 1, 1, 1, 1, 1, 1, 1, 1, 1, 1, 1, 1, 1, 1, 1, 1, 1, 1, 1, 1, 1, 1, 1, 1, 1, 1, 1, 1, 1, 1, 1, 1, 1, 1, 1, 1, 1, 0, 0, 0, 0, 0, 0, 0, 0, 0, 1, 1, 1, 1, 1, 1, 1, 1, 1, 1, 1, 1, 1, 1, 1, 1, 1, 1, 1, 1, 1, 1, 1, 1, 1, 1, 1, 1, 1, 1, 1, 1, 1, 1, 1, 1, 1, 1, 1, 1, 1, 1, 1, 1, 1, 1, 1, 1, 1, 1, 1, 1, 1, 1, 1, 1, 1, 1, 1, 1, 0, 0, 0, 0, 0, 0, 1, 1, 1, 1, 1, 1, 1, 1, 1, 1, 1, 1, 1, 1, 1, 1, 1, 1, 1, 1, 1, 1, 1, 1, 1, 1, 1, 1, 1, 1, 1, 1, 1, 1, 1, 1, 1, 1, 1, 1, 1, 1, 1, 1, 1, 1, 1, 1, 0, 0, 0, 0, 0, 0, 0, 0, 0, 0, 0, 0, 0, 0, 0, 0, 0, 0, 0, 0, 0, 0, 0, 0, 0, 0, 0, 0, 0, 0, 0, 0, 0, 0, 0, 0, 0, 0, 0, 0, 0, 0, 0, 0, 0, 0, 0, 0, 0, 0, 0, 0, 0, 0, 0, 0, 0, 0, 0, 0, 0, 0, 0, 0, 0, 0, 0, 0, 0, 0, 0, 0, 0, 0, 0, 0, 0, 0, 0, 0, 0, 0, 0, 0, 1, 1, 1, 1, 1, 1, 1, 1, 1, 1, 1, 1, 1, 1, 1, 1, 1, 1, 1, 1, 1, 1, 1, 1, 1, 1, 1, 1, 1, 1, 1, 1, 1, 1, 1, 1, 1, 1, 1, 1, 1, 1, 1, 1, 1, 1, 1, 1, 1, 1, 1, 1, 1, 1, 1, 1, 1, 1, 1, 1, 1, 1, 1, 1, 1, 1, 1, 1, 1, 1, 1, 1, 1, 1, 1, 1, 1, 1, 1, 1, 1, 1, 1, 1, 1, 1, 1, 1, 1, 1, 1, 1, 1, 1, 1, 1, 1, 1, 1, 1, 1, 1, 1, 1, 1, 1, 1, 1, 1, 1, 1, 1, 1, 1, 1, 1, 1, 1, 1, 1, 1, 1, 1, 1, 1, 1, 1, 1, 1, 1, 1, 1, 1, 1, 1, 1, 1, 1, 1, 1, 1, 1, 1, 1, 1, 1, 1, 1, 1, 1, 1, 1, 1, 1, 1, 1, 1, 1, 1, 1, 1, 1, 1, 1, 1, 1, 1, 1, 1, 1, 1, 1, 1, 1, 1, 1, 1, 1, 1, 1, 1, 1, 1, 1, 1, 1, 1, 1, 1, 1, 1, 1, 1, 1, 1, 1, 1, 1, 1, 1, 1, 1, 1, 1, 1, 1, 1, 1, 1, 1, 1, 1, 1, 1, 1, 1, 1, 1, 1, 1, 1, 1, 1, 1, 1, 1, 1, 1, 1, 1, 1, 1, 1, 1, 1, 1, 1, 1, 1, 1, 1, 1, 1, 1, 1, 1, 1, 1, 1, 1, 1, 1, 1, 1, 1, 1, 1, 1, 1, 1, 1, 1, 1, 1, 1, 1, 1, 1, 1, 1, 1, 1, 1, 1, 1, 1, 1, 1, 1, 1, 1, 1, 1, 1, 1, 1, 1, 1, 1, 1, 1, 1, 1, 1, 1, 1, 1, 1, 1, 1, 1, 1, 1, 1, 1, 1, 1, 1, 1, 1, 1, 1, 1, 1, 1, 1, 1, 1, 1, 1, 1, 1, 1, 1, 1, 1, 1, 1, 1, 1, 1, 1, 1, 1, 1, 1, 1, 1, 1, 1, 1, 1, 1, 1, 1, 1, 1, 1, 1, 1, 1, 1, 1, 1, 1, 1, 1, 1, 1, 1, 1, 1, 1, 1, 1, 1, 1, 1, 1, 1, 1, 1, 1, 1, 1, 1, 1, 1, 1, 1, 1, 1, 1, 1, 1, 1, 1, 1, 1, 1, 1, 1, 1, 1, 1, 1, 1, 1, 1, 1, 1, 1, 1, 1, 1, 1, 1, 1, 1, 1, 1, 1, 1, 1, 1, 1, 1, 1, 1, 1, 1, 1, 1, 1, 1, 1, 1, 1, 1, 1, 1, 1, 1, 1, 1, 1, 1, 1, 1, 1, 1, 1, 1, 1, 1, 1, 1, 1, 1, 1, 1, 1, 1, 1, 1, 1, 1, 1, 1, 1, 1, 1, 1, 1, 1, 1, 1, 1, 1, 1, 1, 1, 1, 1, 1, 1, 1, 1, 1, 1, 1, 1, 1, 1, 1, 1, 1, 1, 1, 1, 1, 1, 1, 1, 1, 1, 1, 1, 1, 1, 1, 1, 1, 1, 1, 1, 1, 1, 1, 1, 1, 1, 1, 1, 1, 1, 1, 1, 1, 1, 1, 1, 1, 1, 1, 1, 1, 1, 1, 1, 1, 1, 1, 1, 1, 1, 1, 1, 1, 1, 1, 1, 1, 1, 1, 1, 1, 1, 1, 1, 1, 1, 1, 1, 1, 1, 1, 1, 1, 1, 1, 1, 1, 1, 1, 1, 1, 1, 1, 1, 1, 1, 1, 1, 1, 1, 1, 1, 1, 1, 1, 1, 1, 1, 1, 1, 1, 1, 1, 1, 1, 1, 1, 1, 1, 1, 1, 1, 1, 1, 1, 1, 1, 1, 1, 1, 1, 1, 1, 1, 1, 1, 1, 1, 1, 1, 1, 1, 1, 1, 1, 1, 1, 1, 1, 1, 1, 1, 1, 1, 1, 1, 1, 1, 1, 1, 1, 1, 1, 1, 1, 1, 1, 1, 1, 1, 1, 1, 1, 1, 1, 1, 1, 1, 1, 1, 1, 1, 1, 1, 1, 1, 1, 1, 1, 1, 1, 1, 1, 1, 1, 1, 1, 1, 1, 1, 1, 1, 1, 1, 1, 1, 1, 1, 1, 1, 1, 1, 1, 1, 1, 1, 1, 1, 1, 1, 1, 1, 1, 1, 1, 1, 1, 1, 1, 1, 1, 1, 1, 1, 1, 1, 1, 1, 1, 1, 1, 1, 1, 1, 1, 1, 1, 1, 1, 1, 1, 1, 1, 1, 1, 1, 1, 1, 1, 1, 1, 1, 1, 1, 1, 1, 1, 1, 1, 1, 1, 1, 1, 1, 1, 1, 1, 1, 1, 1, 1, 1, 1, 1, 1, 1, 1, 1, 1, 1, 1, 1, 1, 1, 1, 1, 1, 1, 1, 1, 1, 1, 1, 1, 1, 1, 1, 1, 1, 1, 1, 1, 1, 1, 1, 1, 1, 1, 1, 1, 1, 1, 1, 1, 1, 1, 1, 1, 1, 1, 1, 1, 1, 1, 1, 1, 1, 1, 1, 1, 1, 1, 1, 1, 1, 1, 1, 1, 1, 1, 1, 1, 1, 1, 1, 1, 1, 1, 1, 1, 1, 1, 1, 1, 1, 1, 1, 1, 1, 1, 1, 1, 1, 1, 1, 1, 1, 1, 1, 1, 1, 1, 1, 1, 1, 1, 1, 1, 1, 1, 1, 1, 1, 1, 1, 1, 1, 1, 1, 1, 1, 1, 1, 1, 1, 1, 1, 1, 1, 1, 1, 1, 1, 1, 1, 1, 1, 1, 1, 1, 1, 1, 1, 1, 1, 1, 1, 1, 1, 1, 1, 1, 1, 1, 1, 1, 1, 1, 1, 1, 1, 1, 1, 1, 1, 1, 1, 1, 1, 1, 1, 1, 1, 1, 1, 1, 1, 1, 1, 1, 1, 1, 1, 1, 1, 1, 1, 1, 1, 1, 1, 1, 1, 1, 1, 1, 1, 1, 1, 1, 1, 1, 1, 1, 0, 0, 0, 0, 0, 0, 0, 0, 0, 0, 0, 0, 0, 0, 0])
me_mesh_017.materials.append(mat_material_002)
me_mesh_017.materials.append(mat_material_003)
me_mesh_017.use_remesh_preserve_volume = False
me_mesh_017.use_remesh_preserve_attributes = False
me_mesh_017.use_mirror_vertex_groups = False
me_mesh_017.update()

# ---- objects
ob_beziercurve_014 = bpy.data.objects.new('BezierCurve.014', me_mesh_017)

# ---- transforms, parenting, visibility, modifiers, constraints
ob_beziercurve_014.location = (0.0, 0.0, 0.0)
ob_beziercurve_014.rotation_euler = (-0.0, -1.571, 0.0)
ob_beziercurve_014.scale = (0.3353, 0.3353, 0.3353)
ob_beziercurve_014.lineart.crease_threshold = 0.0

# ---- collection membership
col_collection_1.objects.link(ob_beziercurve_014)

# ---- scene / render settings (as saved in the file)
scene.frame_start = 1; scene.frame_end = 250; scene.frame_set(1)
scene.render.engine = 'BLENDER_EEVEE_NEXT'
scene.render.resolution_percentage = 50
scene.render.dither_intensity = 0.0
scene.cycles.use_denoising = False
scene.cycles.samples = 10
scene.cycles.sampling_pattern = 'TABULATED_SOBOL'
scene.cycles.light_sampling_threshold = 0.0
scene.cycles.use_adaptive_sampling = False
scene.cycles.use_light_tree = False
scene.cycles.blur_glossy = 0.0
scene.cycles.pixel_filter_type = 'GAUSSIAN'
scene.cycles.sample_clamp_indirect = 0.0
scene.view_settings.view_transform = 'Standard'
bpy.context.view_layer.update()

# ---- added for rendering (the .blend has no active camera and no usable light): camera, sun
cam_auto = bpy.data.cameras.new('AutoCamera')
cam_auto.lens = 50.0
cam_auto.sensor_width = 36.0
cam_auto.clip_end = 1000.0
ob_auto_camera = bpy.data.objects.new('AutoCamera', cam_auto)
scene.collection.objects.link(ob_auto_camera)
ob_auto_camera.location = (3.34593, -4.32123, 4.25295)
ob_auto_camera.rotation_euler = (1.09748, -7.21219e-08, 0.694738)
scene.camera = ob_auto_camera
light_auto_sun = bpy.data.lights.new('AutoSun', 'SUN')
light_auto_sun.energy = 3.0
light_auto_sun.angle = 0.0523599
ob_auto_sun = bpy.data.objects.new('AutoSun', light_auto_sun)
scene.collection.objects.link(ob_auto_sun)
ob_auto_sun.rotation_euler = (0.872665, 0.174533, 0.523599)
bpy.context.view_layer.update()
